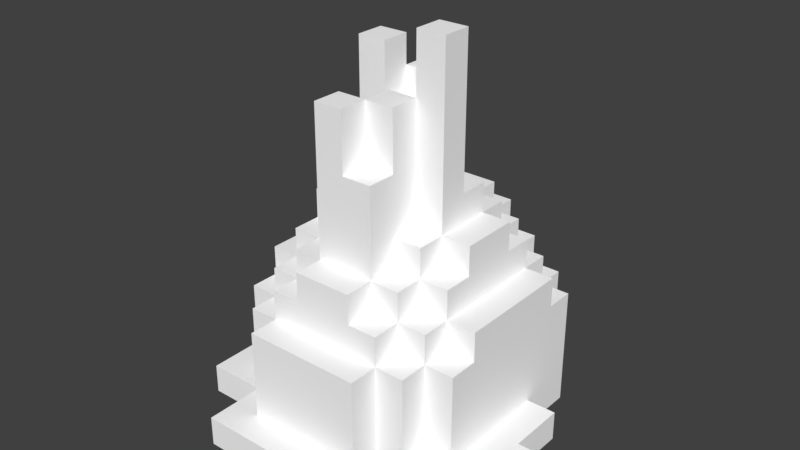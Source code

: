 # Source: Desert_Bush_2.blend  (saved by Blender 2.79.0; exported with 4.5.12 LTS)
import bpy
from mathutils import Matrix  # noqa: F401  (used for matrix-valued properties, if any)

bpy.ops.wm.read_factory_settings(use_empty=True)
scene = bpy.context.scene
scene.name = 'Scene'

# ---- collections
col_collection_1 = bpy.data.collections.new('Collection 1'); scene.collection.children.link(col_collection_1)

# ---- materials (node trees are filled in below, after node groups)
mat_palette_010 = bpy.data.materials.new('palette.010')
mat_palette_010.alpha_threshold = 0.0
mat_palette_010.use_transparent_shadow = False
mat_palette_010.diffuse_color = (1.0, 1.0, 1.0, 1.0)
mat_palette_010.specular_color = (0.0, 0.0, 0.0)
mat_palette_010.roughness = 0.5
mat_palette_010.specular_intensity = 1.0

# ---- material node trees

# ---- world
world_world = bpy.data.worlds.new('World'); scene.world = world_world
world_world.color = (0.05088, 0.05088, 0.05088)
world_world.use_sun_shadow = False
world_world.sun_shadow_jitter_overblur = 0.0
world_world.cycles.sampling_method = 'MANUAL'

# ---- meshes
me_moita = bpy.data.meshes.new('Moita')
me_moita.from_pydata([(-6.0, 1.0, -5.0), (-6.0, 0.0, -8.0), (-6.0, 0.0, -5.0), (-6.0, 1.0, -8.0), (-5.0, 1.0, -2.0), (-5.0, 0.0, -5.0), (-5.0, 0.0, -2.0), (-5.0, 1.0, -5.0), (-5.0, 1.0, -8.0), (-5.0, 0.0, -9.0), (-5.0, 0.0, -8.0), (-5.0, 1.0, -9.0), (-5.0, 4.0, -5.0), (-5.0, 1.0, -7.0), (-5.0, 4.0, -7.0), (-4.0, 4.0, -3.0), (-4.0, 1.0, -5.0), (-4.0, 1.0, -3.0), (-4.0, 4.0, -4.0), (-4.0, 4.0, -5.0), (-4.0, 4.0, -7.0), (-4.0, 1.0, -9.0), (-4.0, 1.0, -7.0), (-4.0, 4.0, -9.0), (-4.0, 5.0, -4.0), (-4.0, 5.0, -7.0), (-3.0, 1.0, 0.0), (-3.0, 0.0, -2.0), (-3.0, 0.0, 0.0), (-3.0, 1.0, -2.0), (-3.0, 1.0, -9.0), (-3.0, 0.0, -11.0), (-3.0, 0.0, -9.0), (-3.0, 1.0, -10.0), (-3.0, 1.0, -11.0), (-3.0, 4.0, -2.0), (-3.0, 1.0, -3.0), (-3.0, 4.0, -3.0), (-3.0, 4.0, -9.0), (-3.0, 4.0, -10.0), (-3.0, 5.0, -3.0), (-3.0, 4.0, -4.0), (-3.0, 5.0, -4.0), (-3.0, 5.0, -7.0), (-3.0, 4.0, -7.0), (-3.0, 5.0, -8.0), (-3.0, 5.0, -9.0), (-3.0, 6.0, -4.0), (-3.0, 6.0, -5.0), (-3.0, 6.0, -7.0), (-3.0, 6.0, -8.0), (-3.0, 7.0, -5.0), (-3.0, 7.0, -7.0), (-2.0, 4.0, -1.0), (-2.0, 1.0, -2.0), (-2.0, 1.0, -1.0), (-2.0, 4.0, -2.0), (-2.0, 5.0, -2.0), (-2.0, 4.0, -3.0), (-2.0, 5.0, -3.0), (-2.0, 5.0, -9.0), (-2.0, 4.0, -10.0), (-2.0, 4.0, -9.0), (-2.0, 5.0, -10.0), (-2.0, 6.0, -3.0), (-2.0, 5.0, -4.0), (-2.0, 6.0, -4.0), (-2.0, 6.0, -8.0), (-2.0, 5.0, -8.0), (-2.0, 6.0, -9.0), (-2.0, 7.0, -4.0), (-2.0, 6.0, -5.0), (-2.0, 7.0, -5.0), (-2.0, 7.0, -7.0), (-2.0, 6.0, -7.0), (-2.0, 9.0, -6.0), (-2.0, 7.0, -6.0), (-2.0, 9.0, -7.0), (-2.0, 9.0, -8.0), (-2.0, 12.0, -6.0), (-2.0, 12.0, -7.0), (-1.0, 6.0, -2.0), (-1.0, 5.0, -3.0), (-1.0, 5.0, -2.0), (-1.0, 6.0, -3.0), (-1.0, 6.0, -9.0), (-1.0, 5.0, -10.0), (-1.0, 5.0, -9.0), (-1.0, 6.0, -10.0), (-1.0, 7.0, -4.0), (-1.0, 6.0, -4.0), (-1.0, 7.0, -8.0), (-1.0, 6.0, -8.0), (-1.0, 7.0, -9.0), (-1.0, 10.0, -4.0), (-1.0, 7.0, -5.0), (-1.0, 10.0, -5.0), (-1.0, 11.0, -3.0), (-1.0, 11.0, -4.0), (-1.0, 11.0, -7.0), (-1.0, 9.0, -8.0), (-1.0, 9.0, -7.0), (-1.0, 11.0, -8.0), (0.0, 10.0, -5.0), (0.0, 7.0, -6.0), (0.0, 7.0, -5.0), (0.0, 10.0, -6.0), (0.0, 11.0, -4.0), (0.0, 10.0, -4.0), (0.0, 11.0, -5.0), (1.0, 11.0, -5.0), (1.0, 10.0, -6.0), (1.0, 10.0, -5.0), (1.0, 13.0, -5.0), (1.0, 13.0, -6.0), (-1.0, 0.0, -10.0), (-1.0, 0.0, -11.0), (-1.0, 1.0, -10.0), (-1.0, 1.0, -11.0), (-1.0, 10.0, -6.0), (-1.0, 10.0, -7.0), (-1.0, 11.0, -7.0), (-1.0, 12.0, -6.0), (-1.0, 12.0, -7.0), (0.0, 7.0, -7.0), (0.0, 7.0, -8.0), (0.0, 8.0, -7.0), (0.0, 9.0, -7.0), (0.0, 9.0, -6.0), (0.0, 10.0, -6.0), (0.0, 10.0, -7.0), (0.0, 9.0, -3.0), (0.0, 9.0, -4.0), (0.0, 11.0, -3.0), (0.0, 11.0, -4.0), (0.0, 11.0, -7.0), (0.0, 11.0, -8.0), (1.0, 5.0, -2.0), (1.0, 5.0, -3.0), (1.0, 6.0, -2.0), (1.0, 6.0, -3.0), (1.0, 5.0, -9.0), (1.0, 5.0, -10.0), (1.0, 6.0, -9.0), (1.0, 6.0, -10.0), (1.0, 6.0, -4.0), (1.0, 7.0, -4.0), (1.0, 6.0, -8.0), (1.0, 7.0, -8.0), (1.0, 7.0, -9.0), (1.0, 7.0, -5.0), (1.0, 9.0, -3.0), (1.0, 9.0, -4.0), (1.0, 9.0, -5.0), (1.0, 8.0, -6.0), (1.0, 8.0, -7.0), (1.0, 9.0, -6.0), (1.0, 9.0, -7.0), (1.0, 11.0, -4.0), (1.0, 11.0, -5.0), (2.0, 0.0, 0.0), (2.0, 0.0, -2.0), (2.0, 1.0, 0.0), (2.0, 1.0, -1.0), (2.0, 1.0, -2.0), (2.0, 4.0, -1.0), (2.0, 4.0, -2.0), (2.0, 4.0, -3.0), (2.0, 5.0, -2.0), (2.0, 5.0, -3.0), (2.0, 4.0, -9.0), (2.0, 4.0, -10.0), (2.0, 5.0, -9.0), (2.0, 5.0, -10.0), (2.0, 5.0, -4.0), (2.0, 6.0, -3.0), (2.0, 6.0, -4.0), (2.0, 5.0, -8.0), (2.0, 6.0, -8.0), (2.0, 6.0, -9.0), (2.0, 6.0, -5.0), (2.0, 7.0, -4.0), (2.0, 7.0, -5.0), (2.0, 6.0, -7.0), (2.0, 7.0, -7.0), (2.0, 7.0, -8.0), (2.0, 7.0, -6.0), (2.0, 8.0, -6.0), (2.0, 8.0, -7.0), (2.0, 13.0, -5.0), (2.0, 13.0, -6.0), (3.0, 0.0, -9.0), (3.0, 0.0, -10.0), (3.0, 1.0, -9.0), (3.0, 1.0, -10.0), (3.0, 1.0, -2.0), (3.0, 1.0, -3.0), (3.0, 4.0, -2.0), (3.0, 4.0, -3.0), (3.0, 4.0, -9.0), (3.0, 4.0, -10.0), (3.0, 4.0, -4.0), (3.0, 5.0, -3.0), (3.0, 5.0, -4.0), (3.0, 4.0, -8.0), (3.0, 5.0, -8.0), (3.0, 5.0, -9.0), (3.0, 6.0, -4.0), (3.0, 6.0, -5.0), (3.0, 6.0, -7.0), (3.0, 6.0, -8.0), (3.0, 7.0, -5.0), (3.0, 7.0, -7.0), (4.0, 0.0, -7.0), (4.0, 0.0, -9.0), (4.0, 1.0, -7.0), (4.0, 1.0, -9.0), (4.0, 1.0, -3.0), (4.0, 4.0, -3.0), (4.0, 4.0, -4.0), (4.0, 4.0, -8.0), (4.0, 4.0, -9.0), (4.0, 5.0, -4.0), (4.0, 5.0, -8.0), (5.0, 0.0, -2.0), (5.0, 0.0, -3.0), (5.0, 1.0, -2.0), (5.0, 1.0, -3.0), (5.0, 0.0, -5.0), (5.0, 0.0, -7.0), (5.0, 1.0, -5.0), (5.0, 1.0, -7.0), (6.0, 0.0, -3.0), (6.0, 0.0, -5.0), (6.0, 1.0, -3.0), (6.0, 1.0, -5.0), (2.0, 0.0, 0.0), (-3.0, 1.0, 0.0), (-3.0, 0.0, 0.0), (2.0, 1.0, 0.0), (2.0, 1.0, -1.0), (-2.0, 4.0, -1.0), (-2.0, 1.0, -1.0), (2.0, 4.0, -1.0), (-3.0, 0.0, -2.0), (-5.0, 1.0, -2.0), (-5.0, 0.0, -2.0), (-3.0, 1.0, -2.0), (-2.0, 1.0, -2.0), (-3.0, 4.0, -2.0), (-2.0, 4.0, -2.0), (-1.0, 5.0, -2.0), (-2.0, 5.0, -2.0), (1.0, 5.0, -2.0), (-1.0, 6.0, -2.0), (1.0, 6.0, -2.0), (2.0, 4.0, -2.0), (2.0, 5.0, -2.0), (3.0, 1.0, -2.0), (2.0, 1.0, -2.0), (2.0, 0.0, -2.0), (3.0, 4.0, -2.0), (5.0, 0.0, -2.0), (5.0, 1.0, -2.0), (-3.0, 1.0, -3.0), (-4.0, 4.0, -3.0), (-4.0, 1.0, -3.0), (-3.0, 4.0, -3.0), (-2.0, 4.0, -3.0), (-3.0, 5.0, -3.0), (-2.0, 5.0, -3.0), (-1.0, 5.0, -3.0), (-2.0, 6.0, -3.0), (-1.0, 6.0, -3.0), (0.0, 9.0, -3.0), (-1.0, 11.0, -3.0), (0.0, 11.0, -3.0), (1.0, 6.0, -3.0), (1.0, 9.0, -3.0), (2.0, 5.0, -3.0), (1.0, 5.0, -3.0), (2.0, 6.0, -3.0), (3.0, 4.0, -3.0), (2.0, 4.0, -3.0), (3.0, 5.0, -3.0), (4.0, 1.0, -3.0), (3.0, 1.0, -3.0), (4.0, 4.0, -3.0), (6.0, 0.0, -3.0), (5.0, 1.0, -3.0), (5.0, 0.0, -3.0), (6.0, 1.0, -3.0), (-3.0, 4.0, -4.0), (-4.0, 5.0, -4.0), (-4.0, 4.0, -4.0), (-3.0, 5.0, -4.0), (-2.0, 5.0, -4.0), (-3.0, 6.0, -4.0), (-2.0, 6.0, -4.0), (-1.0, 6.0, -4.0), (-2.0, 7.0, -4.0), (-1.0, 7.0, -4.0), (1.0, 9.0, -4.0), (0.0, 11.0, -4.0), (0.0, 9.0, -4.0), (1.0, 11.0, -4.0), (2.0, 6.0, -4.0), (1.0, 7.0, -4.0), (1.0, 6.0, -4.0), (2.0, 7.0, -4.0), (3.0, 5.0, -4.0), (2.0, 5.0, -4.0), (3.0, 6.0, -4.0), (4.0, 4.0, -4.0), (3.0, 4.0, -4.0), (4.0, 5.0, -4.0), (-5.0, 0.0, -5.0), (-6.0, 1.0, -5.0), (-6.0, 0.0, -5.0), (-5.0, 1.0, -5.0), (-4.0, 1.0, -5.0), (-5.0, 4.0, -5.0), (-4.0, 4.0, -5.0), (-2.0, 6.0, -5.0), (-3.0, 7.0, -5.0), (-3.0, 6.0, -5.0), (-2.0, 7.0, -5.0), (2.0, 7.0, -5.0), (1.0, 9.0, -5.0), (1.0, 7.0, -5.0), (1.0, 13.0, -5.0), (1.0, 11.0, -5.0), (2.0, 13.0, -5.0), (3.0, 6.0, -5.0), (2.0, 6.0, -5.0), (3.0, 7.0, -5.0), (-1.0, 9.0, -6.0), (-2.0, 9.0, -6.0), (-2.0, 7.0, -6.0), (-2.0, 12.0, -6.0), (-1.0, 10.0, -6.0), (-1.0, 12.0, -6.0), (0.0, 7.0, -6.0), (0.0, 10.0, -6.0), (0.0, 10.0, -7.0), (-1.0, 11.0, -7.0), (-1.0, 10.0, -7.0), (0.0, 11.0, -7.0), (-1.0, 10.0, -4.0), (-1.0, 11.0, -4.0), (0.0, 10.0, -4.0), (0.0, 11.0, -4.0), (-1.0, 7.0, -5.0), (-1.0, 10.0, -5.0), (0.0, 7.0, -5.0), (0.0, 10.0, -5.0), (0.0, 11.0, -5.0), (1.0, 10.0, -5.0), (1.0, 11.0, -5.0), (5.0, 0.0, -5.0), (5.0, 1.0, -5.0), (6.0, 0.0, -5.0), (6.0, 1.0, -5.0), (0.0, 9.0, -6.0), (0.0, 10.0, -6.0), (1.0, 9.0, -6.0), (1.0, 10.0, -6.0), (1.0, 8.0, -6.0), (2.0, 8.0, -6.0), (1.0, 13.0, -6.0), (2.0, 13.0, -6.0), (-5.0, 1.0, -7.0), (-5.0, 4.0, -7.0), (-4.0, 1.0, -7.0), (-4.0, 4.0, -7.0), (-4.0, 5.0, -7.0), (-3.0, 4.0, -7.0), (-3.0, 5.0, -7.0), (-3.0, 6.0, -7.0), (-3.0, 7.0, -7.0), (-2.0, 6.0, -7.0), (-2.0, 7.0, -7.0), (-2.0, 9.0, -7.0), (-2.0, 12.0, -7.0), (-1.0, 9.0, -7.0), (-1.0, 11.0, -7.0), (-1.0, 12.0, -7.0), (0.0, 7.0, -7.0), (0.0, 8.0, -7.0), (1.0, 7.0, -7.0), (0.0, 9.0, -7.0), (1.0, 8.0, -7.0), (1.0, 9.0, -7.0), (2.0, 7.0, -7.0), (2.0, 8.0, -7.0), (2.0, 6.0, -7.0), (3.0, 6.0, -7.0), (3.0, 7.0, -7.0), (4.0, 0.0, -7.0), (4.0, 1.0, -7.0), (5.0, 0.0, -7.0), (5.0, 1.0, -7.0), (-6.0, 0.0, -8.0), (-6.0, 1.0, -8.0), (-5.0, 0.0, -8.0), (-5.0, 1.0, -8.0), (-3.0, 5.0, -8.0), (-3.0, 6.0, -8.0), (-2.0, 5.0, -8.0), (-2.0, 6.0, -8.0), (-2.0, 9.0, -8.0), (-1.0, 6.0, -8.0), (-1.0, 7.0, -8.0), (-1.0, 9.0, -8.0), (-1.0, 11.0, -8.0), (0.0, 7.0, -8.0), (0.0, 11.0, -8.0), (1.0, 6.0, -8.0), (1.0, 7.0, -8.0), (2.0, 6.0, -8.0), (2.0, 7.0, -8.0), (2.0, 5.0, -8.0), (3.0, 5.0, -8.0), (3.0, 6.0, -8.0), (3.0, 4.0, -8.0), (4.0, 4.0, -8.0), (4.0, 5.0, -8.0), (-5.0, 0.0, -9.0), (-5.0, 1.0, -9.0), (-4.0, 1.0, -9.0), (-3.0, 0.0, -9.0), (-4.0, 4.0, -9.0), (-3.0, 1.0, -9.0), (-3.0, 4.0, -9.0), (-3.0, 5.0, -9.0), (-2.0, 4.0, -9.0), (-2.0, 5.0, -9.0), (-2.0, 6.0, -9.0), (-1.0, 5.0, -9.0), (-1.0, 6.0, -9.0), (-1.0, 7.0, -9.0), (1.0, 6.0, -9.0), (1.0, 7.0, -9.0), (1.0, 5.0, -9.0), (2.0, 5.0, -9.0), (2.0, 6.0, -9.0), (2.0, 4.0, -9.0), (3.0, 4.0, -9.0), (3.0, 5.0, -9.0), (3.0, 0.0, -9.0), (3.0, 1.0, -9.0), (4.0, 0.0, -9.0), (4.0, 1.0, -9.0), (4.0, 4.0, -9.0), (-3.0, 1.0, -10.0), (-3.0, 4.0, -10.0), (-2.0, 4.0, -10.0), (-1.0, 1.0, -10.0), (-2.0, 5.0, -10.0), (-1.0, 5.0, -10.0), (1.0, 5.0, -10.0), (-1.0, 6.0, -10.0), (1.0, 6.0, -10.0), (2.0, 4.0, -10.0), (2.0, 5.0, -10.0), (-1.0, 0.0, -10.0), (3.0, 0.0, -10.0), (3.0, 1.0, -10.0), (3.0, 4.0, -10.0), (-3.0, 0.0, -11.0), (-3.0, 1.0, -11.0), (-1.0, 0.0, -11.0), (-1.0, 1.0, -11.0), (-3.0, 0.0, -2.0), (2.0, 0.0, 0.0), (-3.0, 0.0, 0.0), (2.0, 0.0, -2.0), (5.0, 0.0, -3.0), (-5.0, 0.0, -2.0), (5.0, 0.0, -2.0), (-5.0, 0.0, -5.0), (6.0, 0.0, -3.0), (5.0, 0.0, -5.0), (6.0, 0.0, -5.0), (4.0, 0.0, -7.0), (-6.0, 0.0, -5.0), (5.0, 0.0, -7.0), (-6.0, 0.0, -8.0), (-5.0, 0.0, -8.0), (-5.0, 0.0, -9.0), (-3.0, 0.0, -9.0), (3.0, 0.0, -9.0), (4.0, 0.0, -9.0), (-1.0, 0.0, -10.0), (3.0, 0.0, -10.0), (-3.0, 0.0, -11.0), (-1.0, 0.0, -11.0), (-3.0, 1.0, 0.0), (2.0, 1.0, 0.0), (-2.0, 1.0, -1.0), (2.0, 1.0, -1.0), (-3.0, 1.0, -2.0), (-2.0, 1.0, -2.0), (-5.0, 1.0, -2.0), (-4.0, 1.0, -3.0), (-3.0, 1.0, -3.0), (3.0, 1.0, -2.0), (5.0, 1.0, -2.0), (3.0, 1.0, -3.0), (4.0, 1.0, -3.0), (5.0, 1.0, -3.0), (-5.0, 1.0, -5.0), (-4.0, 1.0, -5.0), (6.0, 1.0, -3.0), (5.0, 1.0, -5.0), (6.0, 1.0, -5.0), (-6.0, 1.0, -5.0), (-5.0, 1.0, -7.0), (4.0, 1.0, -7.0), (5.0, 1.0, -7.0), (-4.0, 1.0, -7.0), (-6.0, 1.0, -8.0), (-5.0, 1.0, -8.0), (-5.0, 1.0, -9.0), (-4.0, 1.0, -9.0), (-3.0, 1.0, -10.0), (-1.0, 1.0, -10.0), (-3.0, 1.0, -11.0), (-1.0, 1.0, -11.0), (-2.0, 4.0, -1.0), (2.0, 4.0, -1.0), (-2.0, 4.0, -2.0), (2.0, 4.0, -2.0), (-3.0, 4.0, -2.0), (-3.0, 4.0, -3.0), (-2.0, 4.0, -3.0), (3.0, 4.0, -2.0), (2.0, 4.0, -3.0), (3.0, 4.0, -3.0), (-4.0, 4.0, -3.0), (-4.0, 4.0, -4.0), (-3.0, 4.0, -4.0), (4.0, 4.0, -3.0), (3.0, 4.0, -4.0), (4.0, 4.0, -4.0), (-5.0, 4.0, -5.0), (-4.0, 4.0, -5.0), (-5.0, 4.0, -7.0), (-4.0, 4.0, -7.0), (-3.0, 4.0, -7.0), (-4.0, 4.0, -9.0), (-3.0, 4.0, -9.0), (3.0, 4.0, -8.0), (4.0, 4.0, -8.0), (3.0, 4.0, -9.0), (4.0, 4.0, -9.0), (-2.0, 4.0, -9.0), (-3.0, 4.0, -10.0), (-2.0, 4.0, -10.0), (2.0, 4.0, -9.0), (2.0, 4.0, -10.0), (3.0, 4.0, -10.0), (-2.0, 5.0, -2.0), (-1.0, 5.0, -2.0), (-2.0, 5.0, -3.0), (-1.0, 5.0, -3.0), (1.0, 5.0, -2.0), (2.0, 5.0, -2.0), (1.0, 5.0, -3.0), (2.0, 5.0, -3.0), (-3.0, 5.0, -3.0), (-3.0, 5.0, -4.0), (-2.0, 5.0, -4.0), (3.0, 5.0, -3.0), (2.0, 5.0, -4.0), (3.0, 5.0, -4.0), (-4.0, 5.0, -4.0), (-4.0, 5.0, -7.0), (-3.0, 5.0, -7.0), (4.0, 5.0, -4.0), (3.0, 5.0, -8.0), (4.0, 5.0, -8.0), (-3.0, 5.0, -8.0), (-2.0, 5.0, -8.0), (-3.0, 5.0, -9.0), (-2.0, 5.0, -9.0), (2.0, 5.0, -8.0), (2.0, 5.0, -9.0), (3.0, 5.0, -9.0), (-1.0, 5.0, -9.0), (-2.0, 5.0, -10.0), (-1.0, 5.0, -10.0), (1.0, 5.0, -9.0), (1.0, 5.0, -10.0), (2.0, 5.0, -10.0), (-1.0, 6.0, -2.0), (1.0, 6.0, -2.0), (-1.0, 6.0, -3.0), (1.0, 6.0, -3.0), (-2.0, 6.0, -3.0), (-2.0, 6.0, -4.0), (-1.0, 6.0, -4.0), (2.0, 6.0, -3.0), (1.0, 6.0, -4.0), (2.0, 6.0, -4.0), (-3.0, 6.0, -4.0), (-3.0, 6.0, -5.0), (-2.0, 6.0, -5.0), (3.0, 6.0, -4.0), (2.0, 6.0, -5.0), (3.0, 6.0, -5.0), (-3.0, 6.0, -7.0), (-2.0, 6.0, -7.0), (-3.0, 6.0, -8.0), (-2.0, 6.0, -8.0), (2.0, 6.0, -7.0), (3.0, 6.0, -7.0), (2.0, 6.0, -8.0), (3.0, 6.0, -8.0), (-1.0, 6.0, -8.0), (-2.0, 6.0, -9.0), (-1.0, 6.0, -9.0), (1.0, 6.0, -8.0), (1.0, 6.0, -9.0), (2.0, 6.0, -9.0), (-1.0, 6.0, -10.0), (1.0, 6.0, -10.0), (-2.0, 7.0, -4.0), (-1.0, 7.0, -4.0), (-2.0, 7.0, -5.0), (-1.0, 7.0, -5.0), (1.0, 7.0, -4.0), (2.0, 7.0, -4.0), (1.0, 7.0, -5.0), (2.0, 7.0, -5.0), (0.0, 7.0, -5.0), (-2.0, 7.0, -6.0), (-3.0, 7.0, -5.0), (0.0, 7.0, -6.0), (3.0, 7.0, -5.0), (2.0, 7.0, -6.0), (-3.0, 7.0, -7.0), (-2.0, 7.0, -7.0), (2.0, 7.0, -7.0), (3.0, 7.0, -7.0), (0.0, 7.0, -7.0), (1.0, 7.0, -7.0), (0.0, 7.0, -8.0), (1.0, 7.0, -8.0), (2.0, 7.0, -8.0), (-1.0, 7.0, -8.0), (-1.0, 7.0, -9.0), (1.0, 7.0, -9.0), (1.0, 8.0, -6.0), (2.0, 8.0, -6.0), (1.0, 8.0, -7.0), (2.0, 8.0, -7.0), (0.0, 9.0, -3.0), (1.0, 9.0, -3.0), (0.0, 9.0, -4.0), (1.0, 9.0, -4.0), (0.0, 9.0, -6.0), (1.0, 9.0, -6.0), (0.0, 9.0, -7.0), (1.0, 9.0, -7.0), (-2.0, 9.0, -7.0), (-1.0, 9.0, -7.0), (-2.0, 9.0, -8.0), (-1.0, 9.0, -8.0), (-1.0, 10.0, -4.0), (0.0, 10.0, -4.0), (-1.0, 10.0, -5.0), (0.0, 10.0, -5.0), (1.0, 10.0, -5.0), (0.0, 10.0, -6.0), (1.0, 10.0, -6.0), (-1.0, 10.0, -6.0), (-1.0, 10.0, -7.0), (0.0, 10.0, -7.0), (-1.0, 11.0, -3.0), (0.0, 11.0, -3.0), (-1.0, 11.0, -4.0), (0.0, 11.0, -4.0), (1.0, 11.0, -4.0), (0.0, 11.0, -5.0), (1.0, 11.0, -5.0), (-1.0, 11.0, -7.0), (0.0, 11.0, -7.0), (-1.0, 11.0, -8.0), (0.0, 11.0, -8.0), (-2.0, 12.0, -6.0), (-1.0, 12.0, -6.0), (-2.0, 12.0, -7.0), (-1.0, 12.0, -7.0), (1.0, 13.0, -5.0), (2.0, 13.0, -5.0), (1.0, 13.0, -6.0), (2.0, 13.0, -6.0)], [], [(0, 1, 2), (3, 1, 0), (4, 5, 6), (7, 5, 4), (8, 9, 10), (11, 9, 8), (12, 13, 7), (14, 13, 12), (15, 16, 17), (18, 16, 15), (19, 16, 18), (20, 21, 22), (23, 21, 20), (24, 19, 18), (24, 20, 19), (25, 20, 24), (26, 27, 28), (29, 27, 26), (30, 31, 32), (33, 31, 30), (34, 31, 33), (35, 36, 29), (37, 36, 35), (38, 33, 30), (39, 33, 38), (40, 41, 37), (42, 41, 40), (43, 38, 44), (45, 38, 43), (46, 38, 45), (47, 43, 42), (47, 45, 43), (48, 45, 47), (49, 45, 48), (50, 45, 49), (51, 49, 48), (52, 49, 51), (53, 54, 55), (56, 54, 53), (57, 58, 56), (59, 58, 57), (60, 61, 62), (63, 61, 60), (64, 65, 59), (66, 65, 64), (67, 60, 68), (69, 60, 67), (70, 71, 66), (72, 71, 70), (73, 67, 74), (75, 73, 76), (77, 67, 73), (77, 73, 75), (78, 67, 77), (79, 77, 75), (80, 77, 79), (81, 82, 83), (84, 82, 81), (85, 86, 87), (88, 86, 85), (89, 90, 84), (91, 85, 92), (93, 85, 91), (94, 95, 89), (94, 89, 84), (96, 95, 94), (97, 94, 84), (98, 94, 97), (99, 100, 101), (102, 100, 99), (103, 104, 105), (106, 104, 103), (107, 103, 108), (109, 103, 107), (110, 111, 112), (113, 111, 110), (114, 111, 113), (115, 116, 117), (117, 116, 118), (119, 120, 121), (119, 121, 122), (122, 121, 123), (124, 125, 126), (126, 125, 127), (128, 127, 129), (127, 125, 130), (129, 127, 130), (131, 132, 133), (133, 132, 134), (130, 125, 135), (135, 125, 136), (137, 138, 139), (139, 138, 140), (141, 142, 143), (143, 142, 144), (140, 145, 146), (147, 143, 148), (148, 143, 149), (146, 150, 151), (140, 146, 151), (151, 150, 152), (152, 150, 153), (154, 155, 156), (156, 155, 157), (152, 153, 158), (158, 153, 159), (160, 161, 162), (162, 161, 163), (163, 161, 164), (163, 164, 165), (165, 164, 166), (166, 167, 168), (168, 167, 169), (170, 171, 172), (172, 171, 173), (169, 174, 175), (175, 174, 176), (177, 172, 178), (178, 172, 179), (176, 180, 181), (181, 180, 182), (183, 178, 184), (184, 178, 185), (182, 186, 187), (186, 184, 187), (187, 184, 188), (182, 187, 189), (189, 187, 190), (191, 192, 193), (193, 192, 194), (195, 196, 197), (197, 196, 198), (193, 194, 199), (199, 194, 200), (198, 201, 202), (202, 201, 203), (204, 199, 205), (205, 199, 206), (203, 205, 207), (207, 205, 208), (208, 205, 209), (209, 205, 210), (208, 209, 211), (211, 209, 212), (213, 214, 215), (215, 214, 216), (217, 215, 218), (215, 216, 218), (218, 216, 219), (219, 216, 220), (220, 216, 221), (219, 220, 222), (222, 220, 223), (224, 225, 226), (226, 225, 227), (228, 229, 230), (230, 229, 231), (232, 233, 234), (234, 233, 235), (236, 237, 238), (239, 237, 236), (240, 241, 242), (243, 241, 240), (244, 245, 246), (247, 245, 244), (248, 249, 247), (250, 249, 248), (251, 252, 250), (253, 251, 250), (253, 254, 251), (255, 254, 253), (256, 253, 250), (257, 253, 256), (258, 259, 260), (258, 256, 259), (261, 256, 258), (262, 258, 260), (263, 258, 262), (264, 265, 266), (267, 265, 264), (268, 269, 267), (270, 269, 268), (271, 272, 270), (273, 272, 271), (274, 275, 273), (276, 275, 274), (277, 274, 273), (278, 274, 277), (279, 277, 280), (281, 277, 279), (282, 279, 283), (284, 279, 282), (285, 282, 286), (287, 282, 285), (288, 289, 290), (291, 289, 288), (292, 293, 294), (295, 293, 292), (296, 297, 295), (298, 297, 296), (299, 300, 298), (301, 300, 299), (302, 303, 304), (305, 303, 302), (306, 307, 308), (309, 307, 306), (310, 306, 311), (312, 306, 310), (313, 310, 314), (315, 310, 313), (316, 317, 318), (319, 317, 316), (320, 321, 319), (322, 321, 320), (323, 324, 325), (326, 324, 323), (327, 328, 329), (327, 330, 331), (327, 331, 328), (332, 330, 327), (333, 327, 334), (335, 327, 333), (336, 337, 338), (336, 339, 337), (340, 339, 336), (341, 339, 340), (342, 336, 338), (342, 340, 336), (343, 340, 342), (344, 345, 346), (347, 345, 344), (348, 349, 350), (350, 349, 351), (352, 353, 354), (354, 353, 355), (355, 356, 357), (357, 356, 358), (359, 360, 361), (361, 360, 362), (363, 364, 365), (365, 364, 366), (367, 365, 368), (366, 369, 368), (365, 366, 368), (368, 369, 370), (371, 372, 373), (373, 372, 374), (374, 375, 376), (376, 375, 377), (378, 379, 380), (380, 379, 381), (382, 383, 384), (384, 383, 385), (385, 383, 386), (387, 388, 389), (388, 390, 391), (389, 388, 391), (391, 390, 392), (389, 391, 393), (393, 391, 394), (395, 393, 396), (396, 393, 397), (398, 399, 400), (400, 399, 401), (402, 403, 404), (404, 403, 405), (406, 407, 408), (408, 407, 409), (409, 410, 411), (411, 410, 412), (412, 410, 413), (413, 414, 415), (412, 413, 415), (415, 414, 416), (417, 418, 419), (419, 418, 420), (421, 419, 422), (422, 419, 423), (424, 422, 425), (425, 422, 426), (427, 428, 429), (427, 429, 430), (429, 431, 432), (430, 429, 432), (432, 431, 433), (433, 434, 435), (435, 434, 436), (436, 437, 438), (438, 437, 439), (439, 440, 441), (441, 440, 442), (443, 441, 444), (444, 441, 445), (446, 444, 447), (447, 444, 448), (449, 450, 451), (450, 447, 452), (451, 450, 452), (452, 447, 453), (454, 455, 456), (454, 456, 457), (456, 458, 457), (457, 458, 459), (457, 459, 460), (459, 461, 460), (460, 461, 462), (457, 460, 463), (463, 460, 464), (465, 457, 466), (457, 463, 467), (466, 457, 467), (467, 463, 468), (469, 470, 471), (471, 470, 472), (473, 474, 475), (476, 474, 473), (477, 473, 478), (477, 479, 476), (477, 476, 473), (480, 477, 478), (480, 481, 477), (482, 481, 480), (483, 481, 482), (484, 480, 485), (484, 482, 480), (486, 482, 484), (487, 484, 485), (488, 484, 487), (489, 484, 488), (490, 484, 489), (491, 484, 490), (492, 484, 491), (493, 491, 490), (494, 491, 493), (495, 493, 490), (496, 493, 495), (497, 498, 499), (499, 498, 500), (497, 499, 501), (501, 499, 502), (503, 501, 504), (504, 501, 505), (506, 507, 508), (508, 507, 509), (509, 507, 510), (503, 504, 511), (511, 504, 512), (510, 513, 514), (509, 510, 514), (514, 513, 515), (516, 511, 517), (509, 514, 518), (518, 514, 519), (517, 520, 521), (516, 517, 521), (521, 520, 522), (522, 520, 523), (523, 520, 524), (525, 526, 527), (527, 526, 528), (529, 530, 531), (531, 530, 532), (533, 531, 534), (534, 531, 535), (532, 536, 537), (537, 536, 538), (539, 534, 540), (540, 534, 541), (538, 542, 543), (543, 542, 544), (545, 546, 547), (547, 546, 548), (548, 549, 550), (550, 549, 551), (552, 553, 554), (554, 553, 555), (551, 556, 557), (557, 556, 558), (559, 554, 560), (560, 554, 561), (562, 563, 564), (564, 563, 565), (566, 567, 568), (568, 567, 569), (570, 564, 571), (571, 564, 572), (569, 573, 574), (574, 573, 575), (576, 571, 577), (577, 571, 578), (575, 579, 580), (580, 579, 581), (582, 583, 584), (584, 583, 585), (586, 580, 587), (587, 580, 588), (585, 589, 590), (590, 589, 591), (592, 587, 593), (593, 587, 594), (595, 596, 597), (597, 596, 598), (599, 597, 600), (600, 597, 601), (598, 602, 603), (603, 602, 604), (605, 600, 606), (606, 600, 607), (604, 608, 609), (609, 608, 610), (611, 612, 613), (613, 612, 614), (615, 616, 617), (617, 616, 618), (614, 619, 620), (620, 619, 621), (622, 617, 623), (623, 617, 624), (621, 623, 625), (625, 623, 626), (627, 628, 629), (629, 628, 630), (631, 632, 633), (633, 632, 634), (630, 635, 636), (637, 629, 636), (629, 630, 636), (636, 635, 638), (634, 639, 640), (637, 636, 641), (641, 636, 642), (640, 639, 643), (643, 639, 644), (645, 646, 647), (646, 643, 648), (647, 646, 648), (648, 643, 649), (650, 647, 651), (647, 648, 651), (651, 648, 652), (653, 654, 655), (655, 654, 656), (657, 658, 659), (659, 658, 660), (661, 662, 663), (663, 662, 664), (665, 666, 667), (667, 666, 668), (669, 670, 671), (671, 670, 672), (672, 673, 674), (674, 673, 675), (676, 674, 677), (677, 674, 678), (679, 680, 681), (681, 680, 682), (682, 683, 684), (684, 683, 685), (686, 687, 688), (688, 687, 689), (690, 691, 692), (692, 691, 693), (694, 695, 696), (696, 695, 697)])
me_moita.polygons.foreach_set('use_smooth', [True] * 464)
_uv = me_moita.uv_layers.new(name='UVMap')
_uv.uv.foreach_set('vector', [0.4551, 0.5, 0.4551, 0.5, 0.4551, 0.5, 0.4551, 0.5, 0.4551, 0.5, 0.4551, 0.5, 0.4551, 0.5, 0.4551, 0.5, 0.4551, 0.5, 0.4551, 0.5, 0.4551, 0.5, 0.4551, 0.5, 0.4551, 0.5, 0.4551, 0.5, 0.4551, 0.5, 0.4551, 0.5, 0.4551, 0.5, 0.4551, 0.5, 0.1504, 0.5, 0.1504, 0.5, 0.1504, 0.5, 0.1504, 0.5, 0.1504, 0.5, 0.1504, 0.5, 0.1465, 0.5, 0.1465, 0.5, 0.1465, 0.5, 0.1465, 0.5, 0.1465, 0.5, 0.1465, 0.5, 0.1465, 0.5, 0.1465, 0.5, 0.1465, 0.5, 0.1465, 0.5, 0.1465, 0.5, 0.1465, 0.5, 0.1465, 0.5, 0.1465, 0.5, 0.1465, 0.5, 0.1465, 0.5, 0.1465, 0.5, 0.1465, 0.5, 0.1465, 0.5, 0.1465, 0.5, 0.1465, 0.5, 0.1465, 0.5, 0.1465, 0.5, 0.1465, 0.5, 0.4551, 0.5, 0.4551, 0.5, 0.4551, 0.5, 0.4551, 0.5, 0.4551, 0.5, 0.4551, 0.5, 0.4551, 0.5, 0.4551, 0.5, 0.4551, 0.5, 0.4551, 0.5, 0.4551, 0.5, 0.4551, 0.5, 0.4551, 0.5, 0.4551, 0.5, 0.4551, 0.5, 0.1504, 0.5, 0.1504, 0.5, 0.1504, 0.5, 0.1504, 0.5, 0.1504, 0.5, 0.1504, 0.5, 0.1504, 0.5, 0.1504, 0.5, 0.1504, 0.5, 0.1504, 0.5, 0.1504, 0.5, 0.1504, 0.5, 0.1504, 0.5, 0.1504, 0.5, 0.1504, 0.5, 0.1504, 0.5, 0.1504, 0.5, 0.1504, 0.5, 0.1504, 0.5, 0.1504, 0.5, 0.1504, 0.5, 0.1504, 0.5, 0.1504, 0.5, 0.1504, 0.5, 0.1504, 0.5, 0.1504, 0.5, 0.1504, 0.5, 0.1504, 0.5, 0.1504, 0.5, 0.1504, 0.5, 0.1504, 0.5, 0.1504, 0.5, 0.1504, 0.5, 0.1504, 0.5, 0.1504, 0.5, 0.1504, 0.5, 0.1504, 0.5, 0.1504, 0.5, 0.1504, 0.5, 0.1504, 0.5, 0.1504, 0.5, 0.1504, 0.5, 0.1504, 0.5, 0.1504, 0.5, 0.1504, 0.5, 0.1504, 0.5, 0.1504, 0.5, 0.1504, 0.5, 0.1504, 0.5, 0.1504, 0.5, 0.1504, 0.5, 0.1504, 0.5, 0.1504, 0.5, 0.1504, 0.5, 0.1504, 0.5, 0.1504, 0.5, 0.1504, 0.5, 0.1504, 0.5, 0.1504, 0.5, 0.1504, 0.5, 0.1504, 0.5, 0.1504, 0.5, 0.1504, 0.5, 0.1504, 0.5, 0.1504, 0.5, 0.1504, 0.5, 0.1465, 0.5, 0.1465, 0.5, 0.1465, 0.5, 0.1465, 0.5, 0.1465, 0.5, 0.1465, 0.5, 0.1465, 0.5, 0.1465, 0.5, 0.1465, 0.5, 0.1465, 0.5, 0.1465, 0.5, 0.1465, 0.5, 0.1426, 0.5, 0.1426, 0.5, 0.1426, 0.5, 0.1426, 0.5, 0.1426, 0.5, 0.1426, 0.5, 0.1465, 0.5, 0.1465, 0.5, 0.1465, 0.5, 0.1465, 0.5, 0.1465, 0.5, 0.1465, 0.5, 0.1465, 0.5, 0.1465, 0.5, 0.1465, 0.5, 0.1465, 0.5, 0.1465, 0.5, 0.1465, 0.5, 0.1465, 0.5, 0.1465, 0.5, 0.1465, 0.5, 0.1426, 0.5, 0.1426, 0.5, 0.1426, 0.5, 0.1426, 0.5, 0.1426, 0.5, 0.1426, 0.5, 0.1504, 0.5, 0.1504, 0.5, 0.1504, 0.5, 0.1504, 0.5, 0.1504, 0.5, 0.1504, 0.5, 0.1504, 0.5, 0.1504, 0.5, 0.1504, 0.5, 0.1504, 0.5, 0.1504, 0.5, 0.1504, 0.5, 0.1465, 0.5, 0.1465, 0.5, 0.1465, 0.5, 0.1426, 0.5, 0.1426, 0.5, 0.1426, 0.5, 0.1426, 0.5, 0.1426, 0.5, 0.1426, 0.5, 0.1465, 0.5, 0.1465, 0.5, 0.1465, 0.5, 0.1465, 0.5, 0.1465, 0.5, 0.1465, 0.5, 0.1465, 0.5, 0.1465, 0.5, 0.1465, 0.5, 0.1465, 0.5, 0.1465, 0.5, 0.1465, 0.5, 0.1465, 0.5, 0.1465, 0.5, 0.1465, 0.5, 0.1465, 0.5, 0.1465, 0.5, 0.1465, 0.5, 0.1465, 0.5, 0.1465, 0.5, 0.1465, 0.5, 0.1504, 0.5, 0.1504, 0.5, 0.1504, 0.5, 0.1504, 0.5, 0.1504, 0.5, 0.1504, 0.5, 0.1426, 0.5, 0.1426, 0.5, 0.1426, 0.5, 0.1426, 0.5, 0.1426, 0.5, 0.1426, 0.5, 0.1426, 0.5, 0.1426, 0.5, 0.1426, 0.5, 0.1426, 0.5, 0.1426, 0.5, 0.1426, 0.5, 0.1426, 0.5, 0.1426, 0.5, 0.1426, 0.5, 0.4551, 0.5, 0.4551, 0.5, 0.4551, 0.5, 0.4551, 0.5, 0.4551, 0.5, 0.4551, 0.5, 0.1426, 0.5, 0.1426, 0.5, 0.1426, 0.5, 0.1426, 0.5, 0.1426, 0.5, 0.1426, 0.5, 0.1426, 0.5, 0.1426, 0.5, 0.1426, 0.5, 0.1465, 0.5, 0.1465, 0.5, 0.1465, 0.5, 0.1465, 0.5, 0.1465, 0.5, 0.1465, 0.5, 0.1465, 0.5, 0.1465, 0.5, 0.1465, 0.5, 0.1465, 0.5, 0.1465, 0.5, 0.1465, 0.5, 0.1465, 0.5, 0.1465, 0.5, 0.1465, 0.5, 0.1465, 0.5, 0.1465, 0.5, 0.1465, 0.5, 0.1465, 0.5, 0.1465, 0.5, 0.1465, 0.5, 0.1465, 0.5, 0.1465, 0.5, 0.1465, 0.5, 0.1465, 0.5, 0.1465, 0.5, 0.1465, 0.5, 0.1504, 0.5, 0.1504, 0.5, 0.1504, 0.5, 0.1504, 0.5, 0.1504, 0.5, 0.1504, 0.5, 0.1504, 0.5, 0.1504, 0.5, 0.1504, 0.5, 0.1504, 0.5, 0.1504, 0.5, 0.1504, 0.5, 0.1465, 0.5, 0.1465, 0.5, 0.1465, 0.5, 0.1426, 0.5, 0.1426, 0.5, 0.1426, 0.5, 0.1426, 0.5, 0.1426, 0.5, 0.1426, 0.5, 0.1465, 0.5, 0.1465, 0.5, 0.1465, 0.5, 0.1465, 0.5, 0.1465, 0.5, 0.1465, 0.5, 0.1465, 0.5, 0.1465, 0.5, 0.1465, 0.5, 0.1465, 0.5, 0.1465, 0.5, 0.1465, 0.5, 0.1504, 0.5, 0.1504, 0.5, 0.1504, 0.5, 0.1504, 0.5, 0.1504, 0.5, 0.1504, 0.5, 0.1426, 0.5, 0.1426, 0.5, 0.1426, 0.5, 0.1426, 0.5, 0.1426, 0.5, 0.1426, 0.5, 0.4551, 0.5, 0.4551, 0.5, 0.4551, 0.5, 0.4551, 0.5, 0.4551, 0.5, 0.4551, 0.5, 0.4551, 0.5, 0.4551, 0.5, 0.4551, 0.5, 0.1504, 0.5, 0.1504, 0.5, 0.1504, 0.5, 0.1504, 0.5, 0.1504, 0.5, 0.1504, 0.5, 0.1504, 0.5, 0.1504, 0.5, 0.1504, 0.5, 0.1504, 0.5, 0.1504, 0.5, 0.1504, 0.5, 0.1504, 0.5, 0.1504, 0.5, 0.1504, 0.5, 0.1504, 0.5, 0.1504, 0.5, 0.1504, 0.5, 0.1504, 0.5, 0.1504, 0.5, 0.1504, 0.5, 0.1504, 0.5, 0.1504, 0.5, 0.1504, 0.5, 0.1504, 0.5, 0.1504, 0.5, 0.1504, 0.5, 0.1504, 0.5, 0.1504, 0.5, 0.1504, 0.5, 0.1426, 0.5, 0.1426, 0.5, 0.1426, 0.5, 0.1426, 0.5, 0.1426, 0.5, 0.1426, 0.5, 0.1504, 0.5, 0.1504, 0.5, 0.1504, 0.5, 0.1504, 0.5, 0.1504, 0.5, 0.1504, 0.5, 0.1426, 0.5, 0.1426, 0.5, 0.1426, 0.5, 0.1465, 0.5, 0.1465, 0.5, 0.1465, 0.5, 0.1465, 0.5, 0.1465, 0.5, 0.1465, 0.5, 0.1426, 0.5, 0.1426, 0.5, 0.1426, 0.5, 0.1426, 0.5, 0.1426, 0.5, 0.1426, 0.5, 0.4551, 0.5, 0.4551, 0.5, 0.4551, 0.5, 0.4551, 0.5, 0.4551, 0.5, 0.4551, 0.5, 0.1465, 0.5, 0.1465, 0.5, 0.1465, 0.5, 0.1465, 0.5, 0.1465, 0.5, 0.1465, 0.5, 0.1504, 0.5, 0.1504, 0.5, 0.1504, 0.5, 0.1504, 0.5, 0.1504, 0.5, 0.1504, 0.5, 0.1465, 0.5, 0.1465, 0.5, 0.1465, 0.5, 0.1465, 0.5, 0.1465, 0.5, 0.1465, 0.5, 0.1465, 0.5, 0.1465, 0.5, 0.1465, 0.5, 0.1465, 0.5, 0.1465, 0.5, 0.1465, 0.5, 0.1465, 0.5, 0.1465, 0.5, 0.1465, 0.5, 0.1465, 0.5, 0.1465, 0.5, 0.1465, 0.5, 0.1465, 0.5, 0.1465, 0.5, 0.1465, 0.5, 0.1465, 0.5, 0.1465, 0.5, 0.1465, 0.5, 0.1465, 0.5, 0.1465, 0.5, 0.1465, 0.5, 0.1465, 0.5, 0.1465, 0.5, 0.1465, 0.5, 0.4551, 0.5, 0.4551, 0.5, 0.4551, 0.5, 0.4551, 0.5, 0.4551, 0.5, 0.4551, 0.5, 0.1504, 0.5, 0.1504, 0.5, 0.1504, 0.5, 0.1504, 0.5, 0.1504, 0.5, 0.1504, 0.5, 0.1504, 0.5, 0.1504, 0.5, 0.1504, 0.5, 0.1504, 0.5, 0.1504, 0.5, 0.1504, 0.5, 0.1504, 0.5, 0.1504, 0.5, 0.1504, 0.5, 0.1504, 0.5, 0.1504, 0.5, 0.1504, 0.5, 0.1504, 0.5, 0.1504, 0.5, 0.1504, 0.5, 0.4551, 0.5, 0.4551, 0.5, 0.4551, 0.5, 0.4551, 0.5, 0.4551, 0.5, 0.4551, 0.5, 0.4551, 0.5, 0.4551, 0.5, 0.4551, 0.5, 0.4551, 0.5, 0.4551, 0.5, 0.4551, 0.5, 0.4551, 0.5, 0.4551, 0.5, 0.4551, 0.5, 0.4551, 0.5, 0.4551, 0.5, 0.4551, 0.5, 0.4551, 0.5, 0.4551, 0.5, 0.4551, 0.5, 0.4551, 0.5, 0.4551, 0.5, 0.4551, 0.5, 0.1504, 0.5, 0.1504, 0.5, 0.1504, 0.5, 0.1504, 0.5, 0.1504, 0.5, 0.1504, 0.5, 0.4551, 0.5, 0.4551, 0.5, 0.4551, 0.5, 0.4551, 0.5, 0.4551, 0.5, 0.4551, 0.5, 0.1504, 0.5, 0.1504, 0.5, 0.1504, 0.5, 0.1504, 0.5, 0.1504, 0.5, 0.1504, 0.5, 0.1504, 0.5, 0.1504, 0.5, 0.1504, 0.5, 0.1504, 0.5, 0.1504, 0.5, 0.1504, 0.5, 0.1504, 0.5, 0.1504, 0.5, 0.1504, 0.5, 0.1504, 0.5, 0.1504, 0.5, 0.1504, 0.5, 0.1504, 0.5, 0.1504, 0.5, 0.1504, 0.5, 0.1504, 0.5, 0.1504, 0.5, 0.1504, 0.5, 0.4551, 0.5, 0.4551, 0.5, 0.4551, 0.5, 0.1465, 0.5, 0.1465, 0.5, 0.1465, 0.5, 0.1465, 0.5, 0.1465, 0.5, 0.1465, 0.5, 0.4551, 0.5, 0.4551, 0.5, 0.4551, 0.5, 0.4551, 0.5, 0.4551, 0.5, 0.4551, 0.5, 0.1465, 0.5, 0.1465, 0.5, 0.1465, 0.5, 0.1465, 0.5, 0.1465, 0.5, 0.1465, 0.5, 0.1504, 0.5, 0.1504, 0.5, 0.1504, 0.5, 0.1504, 0.5, 0.1504, 0.5, 0.1504, 0.5, 0.1465, 0.5, 0.1465, 0.5, 0.1465, 0.5, 0.1465, 0.5, 0.1465, 0.5, 0.1465, 0.5, 0.1465, 0.5, 0.1465, 0.5, 0.1465, 0.5, 0.1465, 0.5, 0.1465, 0.5, 0.1465, 0.5, 0.1465, 0.5, 0.1465, 0.5, 0.1465, 0.5, 0.1465, 0.5, 0.1465, 0.5, 0.1465, 0.5, 0.1504, 0.5, 0.1504, 0.5, 0.1504, 0.5, 0.1504, 0.5, 0.1504, 0.5, 0.1504, 0.5, 0.1465, 0.5, 0.1465, 0.5, 0.1465, 0.5, 0.1465, 0.5, 0.1465, 0.5, 0.1465, 0.5, 0.1504, 0.5, 0.1504, 0.5, 0.1504, 0.5, 0.1504, 0.5, 0.1504, 0.5, 0.1504, 0.5, 0.4551, 0.5, 0.4551, 0.5, 0.4551, 0.5, 0.4551, 0.5, 0.4551, 0.5, 0.4551, 0.5, 0.1465, 0.5, 0.1465, 0.5, 0.1465, 0.5, 0.1465, 0.5, 0.1465, 0.5, 0.1465, 0.5, 0.1504, 0.5, 0.1504, 0.5, 0.1504, 0.5, 0.1504, 0.5, 0.1504, 0.5, 0.1504, 0.5, 0.1426, 0.5, 0.1426, 0.5, 0.1426, 0.5, 0.1426, 0.5, 0.1426, 0.5, 0.1426, 0.5, 0.1426, 0.5, 0.1426, 0.5, 0.1426, 0.5, 0.1426, 0.5, 0.1426, 0.5, 0.1426, 0.5, 0.1426, 0.5, 0.1426, 0.5, 0.1426, 0.5, 0.1426, 0.5, 0.1426, 0.5, 0.1426, 0.5, 0.1465, 0.5, 0.1465, 0.5, 0.1465, 0.5, 0.1465, 0.5, 0.1465, 0.5, 0.1465, 0.5, 0.1504, 0.5, 0.1504, 0.5, 0.1504, 0.5, 0.1504, 0.5, 0.1504, 0.5, 0.1504, 0.5, 0.4551, 0.5, 0.4551, 0.5, 0.4551, 0.5, 0.4551, 0.5, 0.4551, 0.5, 0.4551, 0.5, 0.1504, 0.5, 0.1504, 0.5, 0.1504, 0.5, 0.1504, 0.5, 0.1504, 0.5, 0.1504, 0.5, 0.1504, 0.5, 0.1504, 0.5, 0.1504, 0.5, 0.1504, 0.5, 0.1504, 0.5, 0.1504, 0.5, 0.1426, 0.5, 0.1426, 0.5, 0.1426, 0.5, 0.1426, 0.5, 0.1426, 0.5, 0.1426, 0.5, 0.1426, 0.5, 0.1426, 0.5, 0.1426, 0.5, 0.1426, 0.5, 0.1426, 0.5, 0.1426, 0.5, 0.1465, 0.5, 0.1465, 0.5, 0.1465, 0.5, 0.1465, 0.5, 0.1465, 0.5, 0.1465, 0.5, 0.1465, 0.5, 0.1465, 0.5, 0.1465, 0.5, 0.1426, 0.5, 0.1426, 0.5, 0.1426, 0.5, 0.1426, 0.5, 0.1426, 0.5, 0.1426, 0.5, 0.1426, 0.5, 0.1426, 0.5, 0.1426, 0.5, 0.1465, 0.5, 0.1465, 0.5, 0.1465, 0.5, 0.1465, 0.5, 0.1465, 0.5, 0.1465, 0.5, 0.1465, 0.5, 0.1465, 0.5, 0.1465, 0.5, 0.1465, 0.5, 0.1465, 0.5, 0.1465, 0.5, 0.1465, 0.5, 0.1465, 0.5, 0.1465, 0.5, 0.1465, 0.5, 0.1465, 0.5, 0.1465, 0.5, 0.1465, 0.5, 0.1465, 0.5, 0.1465, 0.5, 0.1465, 0.5, 0.1465, 0.5, 0.1465, 0.5, 0.1465, 0.5, 0.1465, 0.5, 0.1465, 0.5, 0.1426, 0.5, 0.1426, 0.5, 0.1426, 0.5, 0.1426, 0.5, 0.1426, 0.5, 0.1426, 0.5, 0.4551, 0.5, 0.4551, 0.5, 0.4551, 0.5, 0.4551, 0.5, 0.4551, 0.5, 0.4551, 0.5, 0.1504, 0.5, 0.1504, 0.5, 0.1504, 0.5, 0.1504, 0.5, 0.1504, 0.5, 0.1504, 0.5, 0.1426, 0.5, 0.1426, 0.5, 0.1426, 0.5, 0.1426, 0.5, 0.1426, 0.5, 0.1426, 0.5, 0.1426, 0.5, 0.1426, 0.5, 0.1426, 0.5, 0.1426, 0.5, 0.1426, 0.5, 0.1426, 0.5, 0.1504, 0.5, 0.1504, 0.5, 0.1504, 0.5, 0.1504, 0.5, 0.1504, 0.5, 0.1504, 0.5, 0.1465, 0.5, 0.1465, 0.5, 0.1465, 0.5, 0.1465, 0.5, 0.1465, 0.5, 0.1465, 0.5, 0.1504, 0.5, 0.1504, 0.5, 0.1504, 0.5, 0.1504, 0.5, 0.1504, 0.5, 0.1504, 0.5, 0.1426, 0.5, 0.1426, 0.5, 0.1426, 0.5, 0.1426, 0.5, 0.1426, 0.5, 0.1426, 0.5, 0.1426, 0.5, 0.1426, 0.5, 0.1426, 0.5, 0.1465, 0.5, 0.1465, 0.5, 0.1465, 0.5, 0.1504, 0.5, 0.1504, 0.5, 0.1504, 0.5, 0.1465, 0.5, 0.1465, 0.5, 0.1465, 0.5, 0.1504, 0.5, 0.1504, 0.5, 0.1504, 0.5, 0.1465, 0.5, 0.1465, 0.5, 0.1465, 0.5, 0.1465, 0.5, 0.1465, 0.5, 0.1465, 0.5, 0.1465, 0.5, 0.1465, 0.5, 0.1465, 0.5, 0.1465, 0.5, 0.1465, 0.5, 0.1465, 0.5, 0.4551, 0.5, 0.4551, 0.5, 0.4551, 0.5, 0.4551, 0.5, 0.4551, 0.5, 0.4551, 0.5, 0.4551, 0.5, 0.4551, 0.5, 0.4551, 0.5, 0.4551, 0.5, 0.4551, 0.5, 0.4551, 0.5, 0.1504, 0.5, 0.1504, 0.5, 0.1504, 0.5, 0.1504, 0.5, 0.1504, 0.5, 0.1504, 0.5, 0.1465, 0.5, 0.1465, 0.5, 0.1465, 0.5, 0.1465, 0.5, 0.1465, 0.5, 0.1465, 0.5, 0.1465, 0.5, 0.1465, 0.5, 0.1465, 0.5, 0.1465, 0.5, 0.1465, 0.5, 0.1465, 0.5, 0.1465, 0.5, 0.1465, 0.5, 0.1465, 0.5, 0.1465, 0.5, 0.1465, 0.5, 0.1465, 0.5, 0.1504, 0.5, 0.1504, 0.5, 0.1504, 0.5, 0.1504, 0.5, 0.1504, 0.5, 0.1504, 0.5, 0.1465, 0.5, 0.1465, 0.5, 0.1465, 0.5, 0.1465, 0.5, 0.1465, 0.5, 0.1465, 0.5, 0.1504, 0.5, 0.1504, 0.5, 0.1504, 0.5, 0.1504, 0.5, 0.1504, 0.5, 0.1504, 0.5, 0.4551, 0.5, 0.4551, 0.5, 0.4551, 0.5, 0.4551, 0.5, 0.4551, 0.5, 0.4551, 0.5, 0.1465, 0.5, 0.1465, 0.5, 0.1465, 0.5, 0.4551, 0.5, 0.4551, 0.5, 0.4551, 0.5, 0.1465, 0.5, 0.1465, 0.5, 0.1465, 0.5, 0.1504, 0.5, 0.1504, 0.5, 0.1504, 0.5, 0.1504, 0.5, 0.1504, 0.5, 0.1504, 0.5, 0.1465, 0.5, 0.1465, 0.5, 0.1465, 0.5, 0.1465, 0.5, 0.1465, 0.5, 0.1465, 0.5, 0.1426, 0.5, 0.1426, 0.5, 0.1426, 0.5, 0.1426, 0.5, 0.1426, 0.5, 0.1426, 0.5, 0.1504, 0.5, 0.1504, 0.5, 0.1504, 0.5, 0.1504, 0.5, 0.1504, 0.5, 0.1504, 0.5, 0.1465, 0.5, 0.1465, 0.5, 0.1465, 0.5, 0.1465, 0.5, 0.1465, 0.5, 0.1465, 0.5, 0.4551, 0.5, 0.4551, 0.5, 0.4551, 0.5, 0.1504, 0.5, 0.1504, 0.5, 0.1504, 0.5, 0.4551, 0.5, 0.4551, 0.5, 0.4551, 0.5, 0.1504, 0.5, 0.1504, 0.5, 0.1504, 0.5, 0.1504, 0.5, 0.1504, 0.5, 0.1504, 0.5, 0.1504, 0.5, 0.1504, 0.5, 0.1504, 0.5, 0.1504, 0.5, 0.1504, 0.5, 0.1504, 0.5, 0.1504, 0.5, 0.1504, 0.5, 0.1504, 0.5, 0.1504, 0.5, 0.1504, 0.5, 0.1504, 0.5, 0.1504, 0.5, 0.1504, 0.5, 0.1504, 0.5, 0.1504, 0.5, 0.1504, 0.5, 0.1504, 0.5, 0.1504, 0.5, 0.1504, 0.5, 0.1504, 0.5, 0.1504, 0.5, 0.1504, 0.5, 0.1504, 0.5, 0.4551, 0.5, 0.4551, 0.5, 0.4551, 0.5, 0.1504, 0.5, 0.1504, 0.5, 0.1504, 0.5, 0.4551, 0.5, 0.4551, 0.5, 0.4551, 0.5, 0.1504, 0.5, 0.1504, 0.5, 0.1504, 0.5, 0.4551, 0.5, 0.4551, 0.5, 0.4551, 0.5, 0.4551, 0.5, 0.4551, 0.5, 0.4551, 0.5, 0.4551, 0.5, 0.4551, 0.5, 0.4551, 0.5, 0.4551, 0.5, 0.4551, 0.5, 0.4551, 0.5, 0.4551, 0.5, 0.4551, 0.5, 0.4551, 0.5, 0.4551, 0.5, 0.4551, 0.5, 0.4551, 0.5, 0.4551, 0.5, 0.4551, 0.5, 0.4551, 0.5, 0.4551, 0.5, 0.4551, 0.5, 0.4551, 0.5, 0.4551, 0.5, 0.4551, 0.5, 0.4551, 0.5, 0.4551, 0.5, 0.4551, 0.5, 0.4551, 0.5, 0.4551, 0.5, 0.4551, 0.5, 0.4551, 0.5, 0.4551, 0.5, 0.4551, 0.5, 0.4551, 0.5, 0.4551, 0.5, 0.4551, 0.5, 0.4551, 0.5, 0.4551, 0.5, 0.4551, 0.5, 0.4551, 0.5, 0.4551, 0.5, 0.4551, 0.5, 0.4551, 0.5, 0.4551, 0.5, 0.4551, 0.5, 0.4551, 0.5, 0.4551, 0.5, 0.4551, 0.5, 0.4551, 0.5, 0.4551, 0.5, 0.4551, 0.5, 0.4551, 0.5, 0.4551, 0.5, 0.4551, 0.5, 0.4551, 0.5, 0.4551, 0.5, 0.4551, 0.5, 0.4551, 0.5, 0.4551, 0.5, 0.4551, 0.5, 0.4551, 0.5, 0.4551, 0.5, 0.4551, 0.5, 0.4551, 0.5, 0.4551, 0.5, 0.4551, 0.5, 0.4551, 0.5, 0.4551, 0.5, 0.4551, 0.5, 0.4551, 0.5, 0.4551, 0.5, 0.4551, 0.5, 0.4551, 0.5, 0.4551, 0.5, 0.4551, 0.5, 0.4551, 0.5, 0.4551, 0.5, 0.4551, 0.5, 0.4551, 0.5, 0.4551, 0.5, 0.4551, 0.5, 0.4551, 0.5, 0.4551, 0.5, 0.4551, 0.5, 0.4551, 0.5, 0.4551, 0.5, 0.4551, 0.5, 0.4551, 0.5, 0.4551, 0.5, 0.4551, 0.5, 0.4551, 0.5, 0.4551, 0.5, 0.4551, 0.5, 0.4551, 0.5, 0.4551, 0.5, 0.4551, 0.5, 0.4551, 0.5, 0.4551, 0.5, 0.4551, 0.5, 0.4551, 0.5, 0.4551, 0.5, 0.4551, 0.5, 0.4551, 0.5, 0.4551, 0.5, 0.4551, 0.5, 0.4551, 0.5, 0.4551, 0.5, 0.4551, 0.5, 0.4551, 0.5, 0.4551, 0.5, 0.4551, 0.5, 0.4551, 0.5, 0.4551, 0.5, 0.4551, 0.5, 0.4551, 0.5, 0.4551, 0.5, 0.4551, 0.5, 0.4551, 0.5, 0.4551, 0.5, 0.4551, 0.5, 0.4551, 0.5, 0.4551, 0.5, 0.4551, 0.5, 0.4551, 0.5, 0.4551, 0.5, 0.4551, 0.5, 0.4551, 0.5, 0.4551, 0.5, 0.4551, 0.5, 0.4551, 0.5, 0.4551, 0.5, 0.4551, 0.5, 0.4551, 0.5, 0.4551, 0.5, 0.4551, 0.5, 0.4551, 0.5, 0.4551, 0.5, 0.4551, 0.5, 0.4551, 0.5, 0.4551, 0.5, 0.4551, 0.5, 0.4551, 0.5, 0.1504, 0.5, 0.1504, 0.5, 0.1504, 0.5, 0.1504, 0.5, 0.1504, 0.5, 0.1504, 0.5, 0.1504, 0.5, 0.1504, 0.5, 0.1504, 0.5, 0.1504, 0.5, 0.1504, 0.5, 0.1504, 0.5, 0.1465, 0.5, 0.1465, 0.5, 0.1465, 0.5, 0.1465, 0.5, 0.1465, 0.5, 0.1465, 0.5, 0.1465, 0.5, 0.1465, 0.5, 0.1465, 0.5, 0.1465, 0.5, 0.1465, 0.5, 0.1465, 0.5, 0.1504, 0.5, 0.1504, 0.5, 0.1504, 0.5, 0.1504, 0.5, 0.1504, 0.5, 0.1504, 0.5, 0.1504, 0.5, 0.1504, 0.5, 0.1504, 0.5, 0.1504, 0.5, 0.1504, 0.5, 0.1504, 0.5, 0.1465, 0.5, 0.1465, 0.5, 0.1465, 0.5, 0.1465, 0.5, 0.1465, 0.5, 0.1465, 0.5, 0.1504, 0.5, 0.1504, 0.5, 0.1504, 0.5, 0.1504, 0.5, 0.1504, 0.5, 0.1504, 0.5, 0.1504, 0.5, 0.1504, 0.5, 0.1504, 0.5, 0.1504, 0.5, 0.1504, 0.5, 0.1504, 0.5, 0.1504, 0.5, 0.1504, 0.5, 0.1504, 0.5, 0.1504, 0.5, 0.1504, 0.5, 0.1504, 0.5, 0.1504, 0.5, 0.1504, 0.5, 0.1504, 0.5, 0.1504, 0.5, 0.1504, 0.5, 0.1504, 0.5, 0.1504, 0.5, 0.1504, 0.5, 0.1504, 0.5, 0.1504, 0.5, 0.1504, 0.5, 0.1504, 0.5, 0.1504, 0.5, 0.1504, 0.5, 0.1504, 0.5, 0.1504, 0.5, 0.1504, 0.5, 0.1504, 0.5, 0.1465, 0.5, 0.1465, 0.5, 0.1465, 0.5, 0.1465, 0.5, 0.1465, 0.5, 0.1465, 0.5, 0.1465, 0.5, 0.1465, 0.5, 0.1465, 0.5, 0.1465, 0.5, 0.1465, 0.5, 0.1465, 0.5, 0.1504, 0.5, 0.1504, 0.5, 0.1504, 0.5, 0.1504, 0.5, 0.1504, 0.5, 0.1504, 0.5, 0.1504, 0.5, 0.1504, 0.5, 0.1504, 0.5, 0.1504, 0.5, 0.1504, 0.5, 0.1504, 0.5, 0.1465, 0.5, 0.1465, 0.5, 0.1465, 0.5, 0.1465, 0.5, 0.1465, 0.5, 0.1465, 0.5, 0.1504, 0.5, 0.1504, 0.5, 0.1504, 0.5, 0.1504, 0.5, 0.1504, 0.5, 0.1504, 0.5, 0.1504, 0.5, 0.1504, 0.5, 0.1504, 0.5, 0.1504, 0.5, 0.1504, 0.5, 0.1504, 0.5, 0.1504, 0.5, 0.1504, 0.5, 0.1504, 0.5, 0.1504, 0.5, 0.1504, 0.5, 0.1504, 0.5, 0.1465, 0.5, 0.1465, 0.5, 0.1465, 0.5, 0.1465, 0.5, 0.1465, 0.5, 0.1465, 0.5, 0.1504, 0.5, 0.1504, 0.5, 0.1504, 0.5, 0.1504, 0.5, 0.1504, 0.5, 0.1504, 0.5, 0.1504, 0.5, 0.1504, 0.5, 0.1504, 0.5, 0.1504, 0.5, 0.1504, 0.5, 0.1504, 0.5, 0.1465, 0.5, 0.1465, 0.5, 0.1465, 0.5, 0.1465, 0.5, 0.1465, 0.5, 0.1465, 0.5, 0.1504, 0.5, 0.1504, 0.5, 0.1504, 0.5, 0.1504, 0.5, 0.1504, 0.5, 0.1504, 0.5, 0.1465, 0.5, 0.1465, 0.5, 0.1465, 0.5, 0.1465, 0.5, 0.1465, 0.5, 0.1465, 0.5, 0.1465, 0.5, 0.1465, 0.5, 0.1465, 0.5, 0.1465, 0.5, 0.1465, 0.5, 0.1465, 0.5, 0.1504, 0.5, 0.1504, 0.5, 0.1504, 0.5, 0.1504, 0.5, 0.1504, 0.5, 0.1504, 0.5, 0.1504, 0.5, 0.1504, 0.5, 0.1504, 0.5, 0.1504, 0.5, 0.1504, 0.5, 0.1504, 0.5, 0.1426, 0.5, 0.1426, 0.5, 0.1426, 0.5, 0.1426, 0.5, 0.1426, 0.5, 0.1426, 0.5, 0.1426, 0.5, 0.1426, 0.5, 0.1426, 0.5, 0.1426, 0.5, 0.1426, 0.5, 0.1426, 0.5, 0.1426, 0.5, 0.1426, 0.5, 0.1426, 0.5, 0.1504, 0.5, 0.1504, 0.5, 0.1504, 0.5, 0.1426, 0.5, 0.1426, 0.5, 0.1426, 0.5, 0.1426, 0.5, 0.1426, 0.5, 0.1426, 0.5, 0.1465, 0.5, 0.1465, 0.5, 0.1465, 0.5, 0.1504, 0.5, 0.1504, 0.5, 0.1504, 0.5, 0.1504, 0.5, 0.1504, 0.5, 0.1504, 0.5, 0.1465, 0.5, 0.1465, 0.5, 0.1465, 0.5, 0.1465, 0.5, 0.1465, 0.5, 0.1465, 0.5, 0.1426, 0.5, 0.1426, 0.5, 0.1426, 0.5, 0.1504, 0.5, 0.1504, 0.5, 0.1504, 0.5, 0.1426, 0.5, 0.1426, 0.5, 0.1426, 0.5, 0.1504, 0.5, 0.1504, 0.5, 0.1504, 0.5, 0.1426, 0.5, 0.1426, 0.5, 0.1426, 0.5, 0.1426, 0.5, 0.1426, 0.5, 0.1426, 0.5, 0.1426, 0.5, 0.1426, 0.5, 0.1426, 0.5, 0.1465, 0.5, 0.1465, 0.5, 0.1465, 0.5, 0.1465, 0.5, 0.1465, 0.5, 0.1465, 0.5, 0.1465, 0.5, 0.1465, 0.5, 0.1465, 0.5, 0.1465, 0.5, 0.1465, 0.5, 0.1465, 0.5, 0.1504, 0.5, 0.1504, 0.5, 0.1504, 0.5, 0.1504, 0.5, 0.1504, 0.5, 0.1504, 0.5, 0.1465, 0.5, 0.1465, 0.5, 0.1465, 0.5, 0.1465, 0.5, 0.1465, 0.5, 0.1465, 0.5, 0.1465, 0.5, 0.1465, 0.5, 0.1465, 0.5, 0.1465, 0.5, 0.1465, 0.5, 0.1465, 0.5, 0.1504, 0.5, 0.1504, 0.5, 0.1504, 0.5, 0.1504, 0.5, 0.1504, 0.5, 0.1504, 0.5, 0.1465, 0.5, 0.1465, 0.5, 0.1465, 0.5, 0.1465, 0.5, 0.1465, 0.5, 0.1465, 0.5, 0.1465, 0.5, 0.1465, 0.5, 0.1465, 0.5, 0.1465, 0.5, 0.1465, 0.5, 0.1465, 0.5, 0.1426, 0.5, 0.1426, 0.5, 0.1426, 0.5, 0.1426, 0.5, 0.1426, 0.5, 0.1426, 0.5, 0.1465, 0.5, 0.1465, 0.5, 0.1465, 0.5, 0.1465, 0.5, 0.1465, 0.5, 0.1465, 0.5, 0.1426, 0.5, 0.1426, 0.5, 0.1426, 0.5, 0.1426, 0.5, 0.1426, 0.5, 0.1426, 0.5, 0.1426, 0.5, 0.1426, 0.5, 0.1426, 0.5, 0.1426, 0.5, 0.1426, 0.5, 0.1426, 0.5])
me_moita.materials.append(mat_palette_010)
me_moita.use_remesh_preserve_volume = False
me_moita.use_remesh_preserve_attributes = False
me_moita.use_mirror_vertex_groups = False
me_moita.update()
me_moita.normals_split_custom_set([tuple(v) for v in zip(*[iter([-1.0, 0.0, 0.0, -1.0, 0.0, 0.0, -1.0, 0.0, 0.0, -1.0, 0.0, 0.0, -1.0, 0.0, 0.0, -1.0, 0.0, 0.0, -1.0, 0.0, 0.0, -1.0, 0.0, 0.0, -1.0, 0.0, 0.0, -1.0, 0.0, 0.0, -1.0, 0.0, 0.0, -1.0, 0.0, 0.0, -1.0, 0.0, 0.0, -1.0, 0.0, 0.0, -1.0, 0.0, 0.0, -1.0, 0.0, 0.0, -1.0, 0.0, 0.0, -1.0, 0.0, 0.0, -1.0, 0.0, 0.0, -1.0, 0.0, 0.0, -1.0, 0.0, 0.0, -1.0, 0.0, 0.0, -1.0, 0.0, 0.0, -1.0, 0.0, 0.0, -1.0, 0.0, 0.0, -1.0, 0.0, 0.0, -1.0, 0.0, 0.0, -1.0, 0.0, 0.0, -1.0, 0.0, 0.0, -1.0, 0.0, 0.0, -1.0, 0.0, 0.0, -1.0, 0.0, 0.0, -1.0, 0.0, 0.0, -1.0, 0.0, 0.0, -1.0, 0.0, 0.0, -1.0, 0.0, 0.0, -1.0, 0.0, 0.0, -1.0, 0.0, 0.0, -1.0, 0.0, 0.0, -1.0, 0.0, 0.0, -1.0, 0.0, 0.0, -1.0, 0.0, 0.0, -1.0, 0.0, 0.0, -1.0, 0.0, 0.0, -1.0, 0.0, 0.0, -1.0, 0.0, 0.0, -1.0, 0.0, 0.0, -1.0, 0.0, 0.0, -1.0, 0.0, 0.0, -1.0, 0.0, 0.0, -1.0, 0.0, 0.0, -1.0, 0.0, 0.0, -1.0, 0.0, 0.0, -1.0, 0.0, 0.0, -1.0, 0.0, 0.0, -1.0, 0.0, 0.0, -1.0, 0.0, 0.0, -1.0, 0.0, 0.0, -1.0, 0.0, 0.0, -1.0, 0.0, 0.0, -1.0, 0.0, 0.0, -1.0, 0.0, 0.0, -1.0, 0.0, 0.0, -1.0, 0.0, 0.0, -1.0, 0.0, 0.0, -1.0, 0.0, 0.0, -1.0, 0.0, 0.0, -1.0, 0.0, 0.0, -1.0, 0.0, 0.0, -1.0, 0.0, 0.0, -1.0, 0.0, 0.0, -1.0, 0.0, 0.0, -1.0, 0.0, 0.0, -1.0, 0.0, 0.0, -1.0, 0.0, 0.0, -1.0, 0.0, 0.0, -1.0, 0.0, 0.0, -1.0, 0.0, 0.0, -1.0, 0.0, 0.0, -1.0, 0.0, 0.0, -1.0, 0.0, 0.0, -1.0, 0.0, 0.0, -1.0, 0.0, 0.0, -1.0, 0.0, 0.0, -1.0, 0.0, 0.0, -1.0, 0.0, 0.0, -1.0, 0.0, 0.0, -1.0, 0.0, 0.0, -1.0, 0.0, 0.0, -1.0, 0.0, 0.0, -1.0, 0.0, 0.0, -1.0, 0.0, 0.0, -1.0, 0.0, 0.0, -1.0, 0.0, 0.0, -1.0, 0.0, 0.0, -1.0, 0.0, 0.0, -1.0, 0.0, 0.0, -1.0, 0.0, 0.0, -1.0, 0.0, 0.0, -1.0, 0.0, 0.0, -1.0, 0.0, 0.0, -1.0, 0.0, 0.0, -1.0, 0.0, 0.0, -1.0, 0.0, 0.0, -1.0, 0.0, 0.0, -1.0, 0.0, 0.0, -1.0, 0.0, 0.0, -1.0, 0.0, 0.0, -1.0, 0.0, 0.0, -1.0, 0.0, 0.0, -1.0, 0.0, 0.0, -1.0, 0.0, 0.0, -1.0, 0.0, 0.0, -1.0, 0.0, 0.0, -1.0, 0.0, 0.0, -1.0, 0.0, 0.0, -1.0, 0.0, 0.0, -1.0, 0.0, 0.0, -1.0, 0.0, 0.0, -1.0, 0.0, 0.0, -1.0, 0.0, 0.0, -1.0, 0.0, 0.0, -1.0, 0.0, 0.0, -1.0, 0.0, 0.0, -1.0, 0.0, 0.0, -1.0, 0.0, 0.0, -1.0, 0.0, 0.0, -1.0, 0.0, 0.0, -1.0, 0.0, 0.0, -1.0, 0.0, 0.0, -1.0, 0.0, 0.0, -1.0, 0.0, 0.0, -1.0, 0.0, 0.0, -1.0, 0.0, 0.0, -1.0, 0.0, 0.0, -1.0, 0.0, 0.0, -1.0, 0.0, 0.0, -1.0, 0.0, 0.0, -1.0, 0.0, 0.0, -1.0, 0.0, 0.0, -1.0, 0.0, 0.0, -1.0, 0.0, 0.0, -1.0, 0.0, 0.0, -1.0, 0.0, 0.0, -1.0, 0.0, 0.0, -1.0, 0.0, 0.0, -1.0, 0.0, 0.0, -1.0, 0.0, 0.0, -1.0, 0.0, 0.0, -1.0, 0.0, 0.0, -1.0, 0.0, 0.0, -1.0, 0.0, 0.0, -1.0, 0.0, 0.0, -1.0, 0.0, 0.0, -1.0, 0.0, 0.0, -1.0, 0.0, 0.0, -1.0, 0.0, 0.0, -1.0, 0.0, 0.0, -1.0, 0.0, 0.0, -1.0, 0.0, 0.0, -1.0, 0.0, 0.0, -1.0, 0.0, 0.0, -1.0, 0.0, 0.0, -1.0, 0.0, 0.0, -1.0, 0.0, 0.0, -1.0, 0.0, 0.0, -1.0, 0.0, 0.0, -1.0, 0.0, 0.0, -1.0, 0.0, 0.0, -1.0, 0.0, 0.0, -1.0, 0.0, 0.0, -1.0, 0.0, 0.0, -1.0, 0.0, 0.0, -1.0, 0.0, 0.0, -1.0, 0.0, 0.0, -1.0, 0.0, 0.0, -1.0, 0.0, 0.0, -1.0, 0.0, 0.0, -1.0, 0.0, 0.0, -1.0, 0.0, 0.0, -1.0, 0.0, 0.0, -1.0, 0.0, 0.0, -1.0, 0.0, 0.0, -1.0, 0.0, 0.0, -1.0, 0.0, 0.0, -1.0, 0.0, 0.0, -1.0, 0.0, 0.0, -1.0, 0.0, 0.0, -1.0, 0.0, 0.0, -1.0, 0.0, 0.0, -1.0, 0.0, 0.0, -1.0, 0.0, 0.0, -1.0, 0.0, 0.0, -1.0, 0.0, 0.0, -1.0, 0.0, 0.0, -1.0, 0.0, 0.0, -1.0, 0.0, 0.0, -1.0, 0.0, 0.0, -1.0, 0.0, 0.0, -1.0, 0.0, 0.0, -1.0, 0.0, 0.0, -1.0, 0.0, 0.0, -1.0, 0.0, 0.0, -1.0, 0.0, 0.0, -1.0, 0.0, 0.0, -1.0, 0.0, 0.0, -1.0, 0.0, 0.0, -1.0, 0.0, 0.0, -1.0, 0.0, 0.0, -1.0, 0.0, 0.0, -1.0, 0.0, 0.0, -1.0, 0.0, 0.0, -1.0, 0.0, 0.0, -1.0, 0.0, 0.0, -1.0, 0.0, 0.0, -1.0, 0.0, 0.0, -1.0, 0.0, 0.0, -1.0, 0.0, 0.0, -1.0, 0.0, 0.0, -1.0, 0.0, 0.0, -1.0, 0.0, 0.0, -1.0, 0.0, 0.0, -1.0, 0.0, 0.0, -1.0, 0.0, 0.0, -1.0, 0.0, 0.0, -1.0, 0.0, 0.0, -1.0, 0.0, 0.0, -1.0, 0.0, 0.0, -1.0, 0.0, 0.0, -1.0, 0.0, 0.0, -1.0, 0.0, 0.0, 1.0, 0.0, 0.0, 1.0, 0.0, 0.0, 1.0, 0.0, 0.0, 1.0, 0.0, 0.0, 1.0, 0.0, 0.0, 1.0, 0.0, 0.0, 1.0, 0.0, 0.0, 1.0, 0.0, 0.0, 1.0, 0.0, 0.0, 1.0, 0.0, 0.0, 1.0, 0.0, 0.0, 1.0, 0.0, 0.0, 1.0, 0.0, 0.0, 1.0, 0.0, 0.0, 1.0, 0.0, 0.0, 1.0, 0.0, 0.0, 1.0, 0.0, 0.0, 1.0, 0.0, 0.0, 1.0, 0.0, 0.0, 1.0, 0.0, 0.0, 1.0, 0.0, 0.0, 1.0, 0.0, 0.0, 1.0, 0.0, 0.0, 1.0, 0.0, 0.0, 1.0, 0.0, 0.0, 1.0, 0.0, 0.0, 1.0, 0.0, 0.0, 1.0, 0.0, 0.0, 1.0, 0.0, 0.0, 1.0, 0.0, 0.0, 1.0, 0.0, 0.0, 1.0, 0.0, 0.0, 1.0, 0.0, 0.0, 1.0, 0.0, 0.0, 1.0, 0.0, 0.0, 1.0, 0.0, 0.0, 1.0, 0.0, 0.0, 1.0, 0.0, 0.0, 1.0, 0.0, 0.0, 1.0, 0.0, 0.0, 1.0, 0.0, 0.0, 1.0, 0.0, 0.0, 1.0, 0.0, 0.0, 1.0, 0.0, 0.0, 1.0, 0.0, 0.0, 1.0, 0.0, 0.0, 1.0, 0.0, 0.0, 1.0, 0.0, 0.0, 1.0, 0.0, 0.0, 1.0, 0.0, 0.0, 1.0, 0.0, 0.0, 1.0, 0.0, 0.0, 1.0, 0.0, 0.0, 1.0, 0.0, 0.0, 1.0, 0.0, 0.0, 1.0, 0.0, 0.0, 1.0, 0.0, 0.0, 1.0, 0.0, 0.0, 1.0, 0.0, 0.0, 1.0, 0.0, 0.0, 1.0, 0.0, 0.0, 1.0, 0.0, 0.0, 1.0, 0.0, 0.0, 1.0, 0.0, 0.0, 1.0, 0.0, 0.0, 1.0, 0.0, 0.0, 1.0, 0.0, 0.0, 1.0, 0.0, 0.0, 1.0, 0.0, 0.0, 1.0, 0.0, 0.0, 1.0, 0.0, 0.0, 1.0, 0.0, 0.0, 1.0, 0.0, 0.0, 1.0, 0.0, 0.0, 1.0, 0.0, 0.0, 1.0, 0.0, 0.0, 1.0, 0.0, 0.0, 1.0, 0.0, 0.0, 1.0, 0.0, 0.0, 1.0, 0.0, 0.0, 1.0, 0.0, 0.0, 1.0, 0.0, 0.0, 1.0, 0.0, 0.0, 1.0, 0.0, 0.0, 1.0, 0.0, 0.0, 1.0, 0.0, 0.0, 1.0, 0.0, 0.0, 1.0, 0.0, 0.0, 1.0, 0.0, 0.0, 1.0, 0.0, 0.0, 1.0, 0.0, 0.0, 1.0, 0.0, 0.0, 1.0, 0.0, 0.0, 1.0, 0.0, 0.0, 1.0, 0.0, 0.0, 1.0, 0.0, 0.0, 1.0, 0.0, 0.0, 1.0, 0.0, 0.0, 1.0, 0.0, 0.0, 1.0, 0.0, 0.0, 1.0, 0.0, 0.0, 1.0, 0.0, 0.0, 1.0, 0.0, 0.0, 1.0, 0.0, 0.0, 1.0, 0.0, 0.0, 1.0, 0.0, 0.0, 1.0, 0.0, 0.0, 1.0, 0.0, 0.0, 1.0, 0.0, 0.0, 1.0, 0.0, 0.0, 1.0, 0.0, 0.0, 1.0, 0.0, 0.0, 1.0, 0.0, 0.0, 1.0, 0.0, 0.0, 1.0, 0.0, 0.0, 1.0, 0.0, 0.0, 1.0, 0.0, 0.0, 1.0, 0.0, 0.0, 1.0, 0.0, 0.0, 1.0, 0.0, 0.0, 1.0, 0.0, 0.0, 1.0, 0.0, 0.0, 1.0, 0.0, 0.0, 1.0, 0.0, 0.0, 1.0, 0.0, 0.0, 1.0, 0.0, 0.0, 1.0, 0.0, 0.0, 1.0, 0.0, 0.0, 1.0, 0.0, 0.0, 1.0, 0.0, 0.0, 1.0, 0.0, 0.0, 1.0, 0.0, 0.0, 1.0, 0.0, 0.0, 1.0, 0.0, 0.0, 1.0, 0.0, 0.0, 1.0, 0.0, 0.0, 1.0, 0.0, 0.0, 1.0, 0.0, 0.0, 1.0, 0.0, 0.0, 1.0, 0.0, 0.0, 1.0, 0.0, 0.0, 1.0, 0.0, 0.0, 1.0, 0.0, 0.0, 1.0, 0.0, 0.0, 1.0, 0.0, 0.0, 1.0, 0.0, 0.0, 1.0, 0.0, 0.0, 1.0, 0.0, 0.0, 1.0, 0.0, 0.0, 1.0, 0.0, 0.0, 1.0, 0.0, 0.0, 1.0, 0.0, 0.0, 1.0, 0.0, 0.0, 1.0, 0.0, 0.0, 1.0, 0.0, 0.0, 1.0, 0.0, 0.0, 1.0, 0.0, 0.0, 1.0, 0.0, 0.0, 1.0, 0.0, 0.0, 1.0, 0.0, 0.0, 1.0, 0.0, 0.0, 1.0, 0.0, 0.0, 1.0, 0.0, 0.0, 1.0, 0.0, 0.0, 1.0, 0.0, 0.0, 1.0, 0.0, 0.0, 1.0, 0.0, 0.0, 1.0, 0.0, 0.0, 1.0, 0.0, 0.0, 1.0, 0.0, 0.0, 1.0, 0.0, 0.0, 1.0, 0.0, 0.0, 1.0, 0.0, 0.0, 1.0, 0.0, 0.0, 1.0, 0.0, 0.0, 1.0, 0.0, 0.0, 1.0, 0.0, 0.0, 1.0, 0.0, 0.0, 1.0, 0.0, 0.0, 1.0, 0.0, 0.0, 1.0, 0.0, 0.0, 1.0, 0.0, 0.0, 1.0, 0.0, 0.0, 1.0, 0.0, 0.0, 1.0, 0.0, 0.0, 1.0, 0.0, 0.0, 1.0, 0.0, 0.0, 1.0, 0.0, 0.0, 1.0, 0.0, 0.0, 1.0, 0.0, 0.0, 1.0, 0.0, 0.0, 1.0, 0.0, 0.0, 1.0, 0.0, 0.0, 1.0, 0.0, 0.0, 1.0, 0.0, 0.0, 1.0, 0.0, 0.0, 1.0, 0.0, 0.0, 1.0, 0.0, 0.0, 1.0, 0.0, 0.0, 1.0, 0.0, 0.0, 1.0, 0.0, 0.0, 1.0, 0.0, 0.0, 1.0, 0.0, 0.0, 1.0, 0.0, 0.0, 1.0, 0.0, 0.0, 1.0, 0.0, 0.0, 1.0, 0.0, 0.0, 1.0, 0.0, 0.0, 1.0, 0.0, 0.0, 1.0, 0.0, 0.0, 1.0, 0.0, 0.0, 1.0, 0.0, 0.0, 1.0, 0.0, 0.0, 1.0, 0.0, 0.0, 1.0, 0.0, 0.0, 1.0, 0.0, 0.0, 1.0, 0.0, 0.0, 1.0, 0.0, 0.0, 1.0, 0.0, 0.0, 1.0, 0.0, 0.0, 1.0, 0.0, 0.0, 1.0, 0.0, 0.0, 1.0, 0.0, 0.0, 1.0, 0.0, 0.0, 1.0, 0.0, 0.0, 1.0, 0.0, 0.0, 1.0, 0.0, 0.0, 1.0, 0.0, 0.0, 1.0, 0.0, 0.0, 1.0, 0.0, 0.0, 1.0, 0.0, 0.0, 1.0, 0.0, 0.0, 1.0, 0.0, 0.0, 1.0, 0.0, 0.0, 1.0, 0.0, 0.0, 1.0, 0.0, 0.0, 1.0, 0.0, 0.0, 1.0, 0.0, 0.0, 1.0, 0.0, 0.0, 1.0, 0.0, 0.0, 1.0, 0.0, 0.0, 1.0, 0.0, 0.0, 1.0, 0.0, 0.0, 1.0, 0.0, 0.0, 1.0, 0.0, 0.0, 1.0, 0.0, 0.0, 0.0, 0.0, 1.0, 0.0, 0.0, 1.0, 0.0, 0.0, 1.0, 0.0, 0.0, 1.0, 0.0, 0.0, 1.0, 0.0, 0.0, 1.0, 0.0, 0.0, 1.0, 0.0, 0.0, 1.0, 0.0, 0.0, 1.0, 0.0, 0.0, 1.0, 0.0, 0.0, 1.0, 0.0, 0.0, 1.0, 0.0, 0.0, 1.0, 0.0, 0.0, 1.0, 0.0, 0.0, 1.0, 0.0, 0.0, 1.0, 0.0, 0.0, 1.0, 0.0, 0.0, 1.0, 0.0, 0.0, 1.0, 0.0, 0.0, 1.0, 0.0, 0.0, 1.0, 0.0, 0.0, 1.0, 0.0, 0.0, 1.0, 0.0, 0.0, 1.0, 0.0, 0.0, 1.0, 0.0, 0.0, 1.0, 0.0, 0.0, 1.0, 0.0, 0.0, 1.0, 0.0, 0.0, 1.0, 0.0, 0.0, 1.0, 0.0, 0.0, 1.0, 0.0, 0.0, 1.0, 0.0, 0.0, 1.0, 0.0, 0.0, 1.0, 0.0, 0.0, 1.0, 0.0, 0.0, 1.0, 0.0, 0.0, 1.0, 0.0, 0.0, 1.0, 0.0, 0.0, 1.0, 0.0, 0.0, 1.0, 0.0, 0.0, 1.0, 0.0, 0.0, 1.0, 0.0, 0.0, 1.0, 0.0, 0.0, 1.0, 0.0, 0.0, 1.0, 0.0, 0.0, 1.0, 0.0, 0.0, 1.0, 0.0, 0.0, 1.0, 0.0, 0.0, 1.0, 0.0, 0.0, 1.0, 0.0, 0.0, 1.0, 0.0, 0.0, 1.0, 0.0, 0.0, 1.0, 0.0, 0.0, 1.0, 0.0, 0.0, 1.0, 0.0, 0.0, 1.0, 0.0, 0.0, 1.0, 0.0, 0.0, 1.0, 0.0, 0.0, 1.0, 0.0, 0.0, 1.0, 0.0, 0.0, 1.0, 0.0, 0.0, 1.0, 0.0, 0.0, 1.0, 0.0, 0.0, 1.0, 0.0, 0.0, 1.0, 0.0, 0.0, 1.0, 0.0, 0.0, 1.0, 0.0, 0.0, 1.0, 0.0, 0.0, 1.0, 0.0, 0.0, 1.0, 0.0, 0.0, 1.0, 0.0, 0.0, 1.0, 0.0, 0.0, 1.0, 0.0, 0.0, 1.0, 0.0, 0.0, 1.0, 0.0, 0.0, 1.0, 0.0, 0.0, 1.0, 0.0, 0.0, 1.0, 0.0, 0.0, 1.0, 0.0, 0.0, 1.0, 0.0, 0.0, 1.0, 0.0, 0.0, 1.0, 0.0, 0.0, 1.0, 0.0, 0.0, 1.0, 0.0, 0.0, 1.0, 0.0, 0.0, 1.0, 0.0, 0.0, 1.0, 0.0, 0.0, 1.0, 0.0, 0.0, 1.0, 0.0, 0.0, 1.0, 0.0, 0.0, 1.0, 0.0, 0.0, 1.0, 0.0, 0.0, 1.0, 0.0, 0.0, 1.0, 0.0, 0.0, 1.0, 0.0, 0.0, 1.0, 0.0, 0.0, 1.0, 0.0, 0.0, 1.0, 0.0, 0.0, 1.0, 0.0, 0.0, 1.0, 0.0, 0.0, 1.0, 0.0, 0.0, 1.0, 0.0, 0.0, 1.0, 0.0, 0.0, 1.0, 0.0, 0.0, 1.0, 0.0, 0.0, 1.0, 0.0, 0.0, 1.0, 0.0, 0.0, 1.0, 0.0, 0.0, 1.0, 0.0, 0.0, 1.0, 0.0, 0.0, 1.0, 0.0, 0.0, 1.0, 0.0, 0.0, 1.0, 0.0, 0.0, 1.0, 0.0, 0.0, 1.0, 0.0, 0.0, 1.0, 0.0, 0.0, 1.0, 0.0, 0.0, 1.0, 0.0, 0.0, 1.0, 0.0, 0.0, 1.0, 0.0, 0.0, 1.0, 0.0, 0.0, 1.0, 0.0, 0.0, 1.0, 0.0, 0.0, 1.0, 0.0, 0.0, 1.0, 0.0, 0.0, 1.0, 0.0, 0.0, 1.0, 0.0, 0.0, 1.0, 0.0, 0.0, 1.0, 0.0, 0.0, 1.0, 0.0, 0.0, 1.0, 0.0, 0.0, 1.0, 0.0, 0.0, 1.0, 0.0, 0.0, 1.0, 0.0, 0.0, 1.0, 0.0, 0.0, 1.0, 0.0, 0.0, 1.0, 0.0, 0.0, 1.0, 0.0, 0.0, 1.0, 0.0, 0.0, 1.0, 0.0, 0.0, 1.0, 0.0, 0.0, 1.0, 0.0, 0.0, 1.0, 0.0, 0.0, 1.0, 0.0, 0.0, 1.0, 0.0, 0.0, 1.0, 0.0, 0.0, 1.0, 0.0, 0.0, 1.0, 0.0, 0.0, 1.0, 0.0, 0.0, 1.0, 0.0, 0.0, 1.0, 0.0, 0.0, 1.0, 0.0, 0.0, 1.0, 0.0, 0.0, 1.0, 0.0, 0.0, 1.0, 0.0, 0.0, 1.0, 0.0, 0.0, 1.0, 0.0, 0.0, 1.0, 0.0, 0.0, 1.0, 0.0, 0.0, 1.0, 0.0, 0.0, 1.0, 0.0, 0.0, 1.0, 0.0, 0.0, 1.0, 0.0, 0.0, 1.0, 0.0, 0.0, 1.0, 0.0, 0.0, 1.0, 0.0, 0.0, 1.0, 0.0, 0.0, 1.0, 0.0, 0.0, 1.0, 0.0, 0.0, 1.0, 0.0, 0.0, 1.0, 0.0, 0.0, 1.0, 0.0, 0.0, 1.0, 0.0, 0.0, 1.0, 0.0, 0.0, 1.0, 0.0, 0.0, 1.0, 0.0, 0.0, 1.0, 0.0, 0.0, 1.0, 0.0, 0.0, 1.0, 0.0, 0.0, 1.0, 0.0, 0.0, 1.0, 0.0, 0.0, 1.0, 0.0, 0.0, 1.0, 0.0, 0.0, 1.0, 0.0, 0.0, 1.0, 0.0, 0.0, 1.0, 0.0, 0.0, 1.0, 0.0, 0.0, 1.0, 0.0, 0.0, 1.0, 0.0, 0.0, 1.0, 0.0, 0.0, 1.0, 0.0, 0.0, 1.0, 0.0, 0.0, 1.0, 0.0, 0.0, 1.0, 0.0, 0.0, 1.0, 0.0, 0.0, 1.0, 0.0, 0.0, 1.0, 0.0, 0.0, 1.0, 0.0, 0.0, 1.0, 0.0, 0.0, 1.0, 0.0, 0.0, 1.0, 0.0, 0.0, 1.0, 0.0, 0.0, 1.0, 0.0, 0.0, 1.0, 0.0, 0.0, 1.0, 0.0, 0.0, 1.0, 0.0, 0.0, 1.0, 0.0, 0.0, 1.0, 0.0, 0.0, 1.0, 0.0, 0.0, 1.0, 0.0, 0.0, 1.0, 0.0, 0.0, 1.0, 0.0, 0.0, 1.0, 0.0, 0.0, 1.0, 0.0, 0.0, 1.0, 0.0, 0.0, 1.0, 0.0, 0.0, -1.0, 0.0, 0.0, -1.0, 0.0, 0.0, -1.0, 0.0, 0.0, -1.0, 0.0, 0.0, -1.0, 0.0, 0.0, -1.0, 0.0, 0.0, -1.0, 0.0, 0.0, -1.0, 0.0, 0.0, -1.0, 0.0, 0.0, -1.0, 0.0, 0.0, -1.0, 0.0, 0.0, -1.0, 0.0, 0.0, -1.0, 0.0, 0.0, -1.0, 0.0, 0.0, -1.0, 0.0, 0.0, -1.0, 0.0, 0.0, -1.0, 0.0, 0.0, -1.0, 0.0, 0.0, -1.0, 0.0, 0.0, -1.0, 0.0, 0.0, -1.0, 0.0, 0.0, -1.0, 0.0, 0.0, -1.0, 0.0, 0.0, -1.0, 0.0, 0.0, -1.0, 0.0, 0.0, -1.0, 0.0, 0.0, -1.0, 0.0, 0.0, -1.0, 0.0, 0.0, -1.0, 0.0, 0.0, -1.0, 0.0, 0.0, -1.0, 0.0, 0.0, -1.0, 0.0, 0.0, -1.0, 0.0, 0.0, -1.0, 0.0, 0.0, -1.0, 0.0, 0.0, -1.0, 0.0, 0.0, -1.0, 0.0, 0.0, -1.0, 0.0, 0.0, -1.0, 0.0, 0.0, -1.0, 0.0, 0.0, -1.0, 0.0, 0.0, -1.0, 0.0, 0.0, -1.0, 0.0, 0.0, -1.0, 0.0, 0.0, -1.0, 0.0, 0.0, -1.0, 0.0, 0.0, -1.0, 0.0, 0.0, -1.0, 0.0, 0.0, -1.0, 0.0, 0.0, -1.0, 0.0, 0.0, -1.0, 0.0, 0.0, -1.0, 0.0, 0.0, -1.0, 0.0, 0.0, -1.0, 0.0, 0.0, -1.0, 0.0, 0.0, -1.0, 0.0, 0.0, -1.0, 0.0, 0.0, -1.0, 0.0, 0.0, -1.0, 0.0, 0.0, -1.0, 0.0, 0.0, -1.0, 0.0, 0.0, -1.0, 0.0, 0.0, -1.0, 0.0, 0.0, -1.0, 0.0, 0.0, -1.0, 0.0, 0.0, -1.0, 0.0, 0.0, -1.0, 0.0, 0.0, -1.0, 0.0, 0.0, -1.0, 0.0, 0.0, -1.0, 0.0, 0.0, -1.0, 0.0, 0.0, -1.0, 0.0, 0.0, -1.0, 0.0, 0.0, -1.0, 0.0, 0.0, -1.0, 0.0, 0.0, -1.0, 0.0, 0.0, -1.0, 0.0, 0.0, -1.0, 0.0, 0.0, -1.0, 0.0, 0.0, -1.0, 0.0, 0.0, -1.0, 0.0, 0.0, -1.0, 0.0, 0.0, -1.0, 0.0, 0.0, -1.0, 0.0, 0.0, -1.0, 0.0, 0.0, -1.0, 0.0, 0.0, -1.0, 0.0, 0.0, -1.0, 0.0, 0.0, -1.0, 0.0, 0.0, -1.0, 0.0, 0.0, -1.0, 0.0, 0.0, -1.0, 0.0, 0.0, -1.0, 0.0, 0.0, -1.0, 0.0, 0.0, -1.0, 0.0, 0.0, -1.0, 0.0, 0.0, -1.0, 0.0, 0.0, -1.0, 0.0, 0.0, -1.0, 0.0, 0.0, -1.0, 0.0, 0.0, -1.0, 0.0, 0.0, -1.0, 0.0, 0.0, -1.0, 0.0, 0.0, -1.0, 0.0, 0.0, -1.0, 0.0, 0.0, -1.0, 0.0, 0.0, -1.0, 0.0, 0.0, -1.0, 0.0, 0.0, -1.0, 0.0, 0.0, -1.0, 0.0, 0.0, -1.0, 0.0, 0.0, -1.0, 0.0, 0.0, -1.0, 0.0, 0.0, -1.0, 0.0, 0.0, -1.0, 0.0, 0.0, -1.0, 0.0, 0.0, -1.0, 0.0, 0.0, -1.0, 0.0, 0.0, -1.0, 0.0, 0.0, -1.0, 0.0, 0.0, -1.0, 0.0, 0.0, -1.0, 0.0, 0.0, -1.0, 0.0, 0.0, -1.0, 0.0, 0.0, -1.0, 0.0, 0.0, -1.0, 0.0, 0.0, -1.0, 0.0, 0.0, -1.0, 0.0, 0.0, -1.0, 0.0, 0.0, -1.0, 0.0, 0.0, -1.0, 0.0, 0.0, -1.0, 0.0, 0.0, -1.0, 0.0, 0.0, -1.0, 0.0, 0.0, -1.0, 0.0, 0.0, -1.0, 0.0, 0.0, -1.0, 0.0, 0.0, -1.0, 0.0, 0.0, -1.0, 0.0, 0.0, -1.0, 0.0, 0.0, -1.0, 0.0, 0.0, -1.0, 0.0, 0.0, -1.0, 0.0, 0.0, -1.0, 0.0, 0.0, -1.0, 0.0, 0.0, -1.0, 0.0, 0.0, -1.0, 0.0, 0.0, -1.0, 0.0, 0.0, -1.0, 0.0, 0.0, -1.0, 0.0, 0.0, -1.0, 0.0, 0.0, -1.0, 0.0, 0.0, -1.0, 0.0, 0.0, -1.0, 0.0, 0.0, -1.0, 0.0, 0.0, -1.0, 0.0, 0.0, -1.0, 0.0, 0.0, -1.0, 0.0, 0.0, -1.0, 0.0, 0.0, -1.0, 0.0, 0.0, -1.0, 0.0, 0.0, -1.0, 0.0, 0.0, -1.0, 0.0, 0.0, -1.0, 0.0, 0.0, -1.0, 0.0, 0.0, -1.0, 0.0, 0.0, -1.0, 0.0, 0.0, -1.0, 0.0, 0.0, -1.0, 0.0, 0.0, -1.0, 0.0, 0.0, -1.0, 0.0, 0.0, -1.0, 0.0, 0.0, -1.0, 0.0, 0.0, -1.0, 0.0, 0.0, -1.0, 0.0, 0.0, -1.0, 0.0, 0.0, -1.0, 0.0, 0.0, -1.0, 0.0, 0.0, -1.0, 0.0, 0.0, -1.0, 0.0, 0.0, -1.0, 0.0, 0.0, -1.0, 0.0, 0.0, -1.0, 0.0, 0.0, -1.0, 0.0, 0.0, -1.0, 0.0, 0.0, -1.0, 0.0, 0.0, -1.0, 0.0, 0.0, -1.0, 0.0, 0.0, -1.0, 0.0, 0.0, -1.0, 0.0, 0.0, -1.0, 0.0, 0.0, -1.0, 0.0, 0.0, -1.0, 0.0, 0.0, -1.0, 0.0, 0.0, -1.0, 0.0, 0.0, -1.0, 0.0, 0.0, -1.0, 0.0, 0.0, -1.0, 0.0, 0.0, -1.0, 0.0, 0.0, -1.0, 0.0, 0.0, -1.0, 0.0, 0.0, -1.0, 0.0, 0.0, -1.0, 0.0, 0.0, -1.0, 0.0, 0.0, -1.0, 0.0, 0.0, -1.0, 0.0, 0.0, -1.0, 0.0, 0.0, -1.0, 0.0, 0.0, -1.0, 0.0, 0.0, -1.0, 0.0, 0.0, -1.0, 0.0, 0.0, -1.0, 0.0, 0.0, -1.0, 0.0, 0.0, -1.0, 0.0, 0.0, -1.0, 0.0, 0.0, -1.0, 0.0, 0.0, -1.0, 0.0, 0.0, -1.0, 0.0, 0.0, -1.0, 0.0, 0.0, -1.0, 0.0, 0.0, -1.0, 0.0, 0.0, -1.0, 0.0, 0.0, -1.0, 0.0, 0.0, -1.0, 0.0, 0.0, -1.0, 0.0, 0.0, -1.0, 0.0, 0.0, -1.0, 0.0, 0.0, -1.0, 0.0, 0.0, -1.0, 0.0, 0.0, -1.0, 0.0, 0.0, -1.0, 0.0, 0.0, -1.0, 0.0, 0.0, -1.0, 0.0, 0.0, -1.0, 0.0, 0.0, -1.0, 0.0, 0.0, -1.0, 0.0, 0.0, -1.0, 0.0, 0.0, -1.0, 0.0, 0.0, -1.0, 0.0, 0.0, -1.0, 0.0, 0.0, -1.0, 0.0, 0.0, -1.0, 0.0, 0.0, -1.0, 0.0, 0.0, -1.0, 0.0, 0.0, -1.0, 0.0, 0.0, -1.0, 0.0, 0.0, -1.0, 0.0, 0.0, -1.0, 0.0, 0.0, -1.0, 0.0, -1.0, 0.0, 0.0, -1.0, 0.0, 0.0, -1.0, 0.0, 0.0, -1.0, 0.0, 0.0, -1.0, 0.0, 0.0, -1.0, 0.0, 0.0, -1.0, 0.0, 0.0, -1.0, 0.0, 0.0, -1.0, 0.0, 0.0, -1.0, 0.0, 0.0, -1.0, 0.0, 0.0, -1.0, 0.0, 0.0, -1.0, 0.0, 0.0, -1.0, 0.0, 0.0, -1.0, 0.0, 0.0, -1.0, 0.0, 0.0, -1.0, 0.0, 0.0, -1.0, 0.0, 0.0, -1.0, 0.0, 0.0, -1.0, 0.0, 0.0, -1.0, 0.0, 0.0, -1.0, 0.0, 0.0, -1.0, 0.0, 0.0, -1.0, 0.0, 0.0, -1.0, 0.0, 0.0, -1.0, 0.0, 0.0, -1.0, 0.0, 0.0, -1.0, 0.0, 0.0, -1.0, 0.0, 0.0, -1.0, 0.0, 0.0, -1.0, 0.0, 0.0, -1.0, 0.0, 0.0, -1.0, 0.0, 0.0, -1.0, 0.0, 0.0, -1.0, 0.0, 0.0, -1.0, 0.0, 0.0, -1.0, 0.0, 0.0, -1.0, 0.0, 0.0, -1.0, 0.0, 0.0, -1.0, 0.0, 0.0, -1.0, 0.0, 0.0, -1.0, 0.0, 0.0, -1.0, 0.0, 0.0, -1.0, 0.0, 0.0, -1.0, 0.0, 0.0, -1.0, 0.0, 0.0, -1.0, 0.0, 0.0, -1.0, 0.0, 0.0, -1.0, 0.0, 0.0, -1.0, 0.0, 0.0, -1.0, 0.0, 0.0, -1.0, 0.0, 0.0, -1.0, 0.0, 0.0, -1.0, 0.0, 0.0, -1.0, 0.0, 0.0, -1.0, 0.0, 0.0, -1.0, 0.0, 0.0, -1.0, 0.0, 0.0, -1.0, 0.0, 0.0, -1.0, 0.0, 0.0, -1.0, 0.0, 0.0, -1.0, 0.0, 0.0, -1.0, 0.0, 0.0, -1.0, 0.0, 0.0, -1.0, 0.0, 0.0, -1.0, 0.0, 0.0, 1.0, 0.0, 0.0, 1.0, 0.0, 0.0, 1.0, 0.0, 0.0, 1.0, 0.0, 0.0, 1.0, 0.0, 0.0, 1.0, 0.0, 0.0, 1.0, 0.0, 0.0, 1.0, 0.0, 0.0, 1.0, 0.0, 0.0, 1.0, 0.0, 0.0, 1.0, 0.0, 0.0, 1.0, 0.0, 0.0, 1.0, 0.0, 0.0, 1.0, 0.0, 0.0, 1.0, 0.0, 0.0, 1.0, 0.0, 0.0, 1.0, 0.0, 0.0, 1.0, 0.0, 0.0, 1.0, 0.0, 0.0, 1.0, 0.0, 0.0, 1.0, 0.0, 0.0, 1.0, 0.0, 0.0, 1.0, 0.0, 0.0, 1.0, 0.0, 0.0, 1.0, 0.0, 0.0, 1.0, 0.0, 0.0, 1.0, 0.0, 0.0, 1.0, 0.0, 0.0, 1.0, 0.0, 0.0, 1.0, 0.0, 0.0, 1.0, 0.0, 0.0, 1.0, 0.0, 0.0, 1.0, 0.0, 0.0, 1.0, 0.0, 0.0, 1.0, 0.0, 0.0, 1.0, 0.0, 0.0, 1.0, 0.0, 0.0, 1.0, 0.0, 0.0, 1.0, 0.0, 0.0, 1.0, 0.0, 0.0, 1.0, 0.0, 0.0, 1.0, 0.0, 0.0, 1.0, 0.0, 0.0, 1.0, 0.0, 0.0, 1.0, 0.0, 0.0, 1.0, 0.0, 0.0, 1.0, 0.0, 0.0, 1.0, 0.0, 0.0, 1.0, 0.0, 0.0, 1.0, 0.0, 0.0, 1.0, 0.0, 0.0, 1.0, 0.0, 0.0, 1.0, 0.0, 0.0, 1.0, 0.0, 0.0, 1.0, 0.0, 0.0, 1.0, 0.0, 0.0, 1.0, 0.0, 0.0, 1.0, 0.0, 0.0, 1.0, 0.0, 0.0, 1.0, 0.0, 0.0, 1.0, 0.0, 0.0, 1.0, 0.0, 0.0, 1.0, 0.0, 0.0, 1.0, 0.0, 0.0, 1.0, 0.0, 0.0, 1.0, 0.0, 0.0, 1.0, 0.0, 0.0, 1.0, 0.0, 0.0, 1.0, 0.0, 0.0, 1.0, 0.0, 0.0, 1.0, 0.0, 0.0, 1.0, 0.0, 0.0, 1.0, 0.0, 0.0, 1.0, 0.0, 0.0, 1.0, 0.0, 0.0, 1.0, 0.0, 0.0, 1.0, 0.0, 0.0, 1.0, 0.0, 0.0, 1.0, 0.0, 0.0, 1.0, 0.0, 0.0, 1.0, 0.0, 0.0, 1.0, 0.0, 0.0, 1.0, 0.0, 0.0, 1.0, 0.0, 0.0, 1.0, 0.0, 0.0, 1.0, 0.0, 0.0, 1.0, 0.0, 0.0, 1.0, 0.0, 0.0, 1.0, 0.0, 0.0, 1.0, 0.0, 0.0, 1.0, 0.0, 0.0, 1.0, 0.0, 0.0, 1.0, 0.0, 0.0, 1.0, 0.0, 0.0, 1.0, 0.0, 0.0, 1.0, 0.0, 0.0, 1.0, 0.0, 0.0, 1.0, 0.0, 0.0, 1.0, 0.0, 0.0, 1.0, 0.0, 0.0, 1.0, 0.0, 0.0, 1.0, 0.0, 0.0, 1.0, 0.0, 0.0, 1.0, 0.0, 0.0, 1.0, 0.0, 0.0, 1.0, 0.0, 0.0, 1.0, 0.0, 0.0, 1.0, 0.0, 0.0, 1.0, 0.0, 0.0, 1.0, 0.0, 0.0, 1.0, 0.0, 0.0, 1.0, 0.0, 0.0, 1.0, 0.0, 0.0, 1.0, 0.0, 0.0, 1.0, 0.0, 0.0, 1.0, 0.0, 0.0, 1.0, 0.0, 0.0, 1.0, 0.0, 0.0, 1.0, 0.0, 0.0, 1.0, 0.0, 0.0, 1.0, 0.0, 0.0, 1.0, 0.0, 0.0, 1.0, 0.0, 0.0, 1.0, 0.0, 0.0, 1.0, 0.0, 0.0, 1.0, 0.0, 0.0, 1.0, 0.0, 0.0, 1.0, 0.0, 0.0, 1.0, 0.0, 0.0, 1.0, 0.0, 0.0, 1.0, 0.0, 0.0, 1.0, 0.0, 0.0, 1.0, 0.0, 0.0, 1.0, 0.0, 0.0, 1.0, 0.0, 0.0, 1.0, 0.0, 0.0, 1.0, 0.0, 0.0, 1.0, 0.0, 0.0, 1.0, 0.0, 0.0, 1.0, 0.0, 0.0, 1.0, 0.0, 0.0, 1.0, 0.0, 0.0, 1.0, 0.0, 0.0, 1.0, 0.0, 0.0, 1.0, 0.0, 0.0, 1.0, 0.0, 0.0, 1.0, 0.0, 0.0, 1.0, 0.0, 0.0, 1.0, 0.0, 0.0, 1.0, 0.0, 0.0, 1.0, 0.0, 0.0, 1.0, 0.0, 0.0, 1.0, 0.0, 0.0, 1.0, 0.0, 0.0, 1.0, 0.0, 0.0, 1.0, 0.0, 0.0, 1.0, 0.0, 0.0, 1.0, 0.0, 0.0, 1.0, 0.0, 0.0, 1.0, 0.0, 0.0, 1.0, 0.0, 0.0, 1.0, 0.0, 0.0, 1.0, 0.0, 0.0, 1.0, 0.0, 0.0, 1.0, 0.0, 0.0, 1.0, 0.0, 0.0, 1.0, 0.0, 0.0, 1.0, 0.0, 0.0, 1.0, 0.0, 0.0, 1.0, 0.0, 0.0, 1.0, 0.0, 0.0, 1.0, 0.0, 0.0, 1.0, 0.0, 0.0, 1.0, 0.0, 0.0, 1.0, 0.0, 0.0, 1.0, 0.0, 0.0, 1.0, 0.0, 0.0, 1.0, 0.0, 0.0, 1.0, 0.0, 0.0, 1.0, 0.0, 0.0, 1.0, 0.0, 0.0, 1.0, 0.0, 0.0, 1.0, 0.0, 0.0, 1.0, 0.0, 0.0, 1.0, 0.0, 0.0, 1.0, 0.0, 0.0, 1.0, 0.0, 0.0, 1.0, 0.0, 0.0, 1.0, 0.0, 0.0, 1.0, 0.0, 0.0, 1.0, 0.0, 0.0, 1.0, 0.0, 0.0, 1.0, 0.0, 0.0, 1.0, 0.0, 0.0, 1.0, 0.0, 0.0, 1.0, 0.0, 0.0, 1.0, 0.0, 0.0, 1.0, 0.0, 0.0, 1.0, 0.0, 0.0, 1.0, 0.0, 0.0, 1.0, 0.0, 0.0, 1.0, 0.0, 0.0, 1.0, 0.0, 0.0, 1.0, 0.0, 0.0, 1.0, 0.0, 0.0, 1.0, 0.0, 0.0, 1.0, 0.0, 0.0, 1.0, 0.0, 0.0, 1.0, 0.0, 0.0, 1.0, 0.0, 0.0, 1.0, 0.0, 0.0, 1.0, 0.0, 0.0, 1.0, 0.0, 0.0, 1.0, 0.0, 0.0, 1.0, 0.0, 0.0, 1.0, 0.0, 0.0, 1.0, 0.0, 0.0, 1.0, 0.0, 0.0, 1.0, 0.0, 0.0, 1.0, 0.0, 0.0, 1.0, 0.0, 0.0, 1.0, 0.0, 0.0, 1.0, 0.0, 0.0, 1.0, 0.0, 0.0, 1.0, 0.0, 0.0, 1.0, 0.0, 0.0, 1.0, 0.0, 0.0, 1.0, 0.0, 0.0, 1.0, 0.0, 0.0, 1.0, 0.0, 0.0, 1.0, 0.0, 0.0, 1.0, 0.0, 0.0, 1.0, 0.0, 0.0, 1.0, 0.0, 0.0, 1.0, 0.0, 0.0, 1.0, 0.0, 0.0, 1.0, 0.0, 0.0, 1.0, 0.0, 0.0, 1.0, 0.0, 0.0, 1.0, 0.0, 0.0, 1.0, 0.0, 0.0, 1.0, 0.0, 0.0, 1.0, 0.0, 0.0, 1.0, 0.0, 0.0, 1.0, 0.0, 0.0, 1.0, 0.0, 0.0, 1.0, 0.0, 0.0, 1.0, 0.0, 0.0, 1.0, 0.0, 0.0, 1.0, 0.0, 0.0, 1.0, 0.0, 0.0, 1.0, 0.0, 0.0, 1.0, 0.0, 0.0, 1.0, 0.0, 0.0, 1.0, 0.0, 0.0, 1.0, 0.0, 0.0, 1.0, 0.0, 0.0, 1.0, 0.0, 0.0, 1.0, 0.0, 0.0, 1.0, 0.0, 0.0, 1.0, 0.0, 0.0, 1.0, 0.0, 0.0, 1.0, 0.0, 0.0, 1.0, 0.0, 0.0, 1.0, 0.0, 0.0, 1.0, 0.0, 0.0, 1.0, 0.0, 0.0, 1.0, 0.0, 0.0, 1.0, 0.0, 0.0, 1.0, 0.0, 0.0, 1.0, 0.0, 0.0, 1.0, 0.0, 0.0, 1.0, 0.0, 0.0, 1.0, 0.0, 0.0, 1.0, 0.0, 0.0, 1.0, 0.0, 0.0, 1.0, 0.0, 0.0, 1.0, 0.0, 0.0, 1.0, 0.0, 0.0, 1.0, 0.0, 0.0, 1.0, 0.0, 0.0, 1.0, 0.0, 0.0, 1.0, 0.0, 0.0, 1.0, 0.0, 0.0, 1.0, 0.0, 0.0, 1.0, 0.0, 0.0, 1.0, 0.0, 0.0, 1.0, 0.0, 0.0, 1.0, 0.0, 0.0, 1.0, 0.0, 0.0, 1.0, 0.0, 0.0, 1.0, 0.0, 0.0, 1.0, 0.0, 0.0, 1.0, 0.0, 0.0, 1.0, 0.0, 0.0, 1.0, 0.0, 0.0, 1.0, 0.0, 0.0, 1.0, 0.0, 0.0, 1.0, 0.0, 0.0, 1.0, 0.0, 0.0, 1.0, 0.0, 0.0, 1.0, 0.0, 0.0, 1.0, 0.0, 0.0, 1.0, 0.0, 0.0, 1.0, 0.0, 0.0, 1.0, 0.0, 0.0, 1.0, 0.0, 0.0, 1.0, 0.0, 0.0, 1.0, 0.0, 0.0, 1.0, 0.0, 0.0, 1.0, 0.0, 0.0, 1.0, 0.0, 0.0, 1.0, 0.0, 0.0, 1.0, 0.0, 0.0, 1.0, 0.0, 0.0, 1.0, 0.0, 0.0, 1.0, 0.0, 0.0, 1.0, 0.0, 0.0, 1.0, 0.0, 0.0, 1.0, 0.0, 0.0, 1.0, 0.0, 0.0, 1.0, 0.0, 0.0, 1.0, 0.0, 0.0, 1.0, 0.0, 0.0, 1.0, 0.0, 0.0, 1.0, 0.0, 0.0, 1.0, 0.0, 0.0, 1.0, 0.0, 0.0, 1.0, 0.0, 0.0, 1.0, 0.0, 0.0, 1.0, 0.0, 0.0, 1.0, 0.0, 0.0, 1.0, 0.0, 0.0, 1.0, 0.0, 0.0, 1.0, 0.0, 0.0, 1.0, 0.0, 0.0, 1.0, 0.0, 0.0, 1.0, 0.0, 0.0, 1.0, 0.0, 0.0, 1.0, 0.0, 0.0, 1.0, 0.0, 0.0, 1.0, 0.0, 0.0, 1.0, 0.0, 0.0, 1.0, 0.0, 0.0, 1.0, 0.0, 0.0, 1.0, 0.0, 0.0, 1.0, 0.0, 0.0, 1.0, 0.0, 0.0, 1.0, 0.0, 0.0, 1.0, 0.0, 0.0, 1.0, 0.0, 0.0, 1.0, 0.0, 0.0, 1.0, 0.0, 0.0, 1.0, 0.0, 0.0, 1.0, 0.0, 0.0, 1.0, 0.0, 0.0, 1.0, 0.0, 0.0, 1.0, 0.0, 0.0, 1.0, 0.0, 0.0, 1.0, 0.0, 0.0, 1.0, 0.0, 0.0, 1.0, 0.0, 0.0, 1.0, 0.0, 0.0, 1.0, 0.0, 0.0, 1.0, 0.0, 0.0, 1.0, 0.0, 0.0, 1.0, 0.0, 0.0, 1.0, 0.0, 0.0, 1.0, 0.0, 0.0, 1.0, 0.0, 0.0, 1.0, 0.0, 0.0, 1.0, 0.0, 0.0, 1.0, 0.0, 0.0, 1.0, 0.0, 0.0, 1.0, 0.0, 0.0, 1.0, 0.0, 0.0, 1.0, 0.0, 0.0, 1.0, 0.0, 0.0, 1.0, 0.0, 0.0, 1.0, 0.0, 0.0, 1.0, 0.0, 0.0, 1.0, 0.0, 0.0, 1.0, 0.0, 0.0, 1.0, 0.0])] * 3)])

# ---- objects
ob_moita = bpy.data.objects.new('Moita', me_moita)

# ---- transforms, parenting, visibility, modifiers, constraints
ob_moita.location = (0.0, 0.0, 0.0)
ob_moita.rotation_euler = (1.571, -0.0, 0.0)
ob_moita.lineart.crease_threshold = 0.0

# ---- collection membership
col_collection_1.objects.link(ob_moita)

# ---- scene / render settings (as saved in the file)
scene.frame_start = 1; scene.frame_end = 250; scene.frame_set(1)
scene.render.engine = 'BLENDER_EEVEE_NEXT'
scene.render.resolution_percentage = 50
scene.render.dither_intensity = 0.0
scene.cycles.use_denoising = False
scene.cycles.samples = 128
scene.cycles.sampling_pattern = 'TABULATED_SOBOL'
scene.cycles.use_adaptive_sampling = False
scene.cycles.use_light_tree = False
scene.cycles.blur_glossy = 0.0
scene.cycles.sample_clamp_indirect = 0.0
scene.view_settings.view_transform = 'Standard'
bpy.context.view_layer.update()

# ---- added for rendering (the .blend has no active camera and no usable light): camera, sun
cam_auto = bpy.data.cameras.new('AutoCamera')
cam_auto.lens = 50.0
cam_auto.sensor_width = 36.0
cam_auto.clip_end = 1000.0
ob_auto_camera = bpy.data.objects.new('AutoCamera', cam_auto)
scene.collection.objects.link(ob_auto_camera)
ob_auto_camera.location = (19.2749, -17.6299, 21.9199)
ob_auto_camera.rotation_euler = (1.09748, -7.21219e-08, 0.694738)
scene.camera = ob_auto_camera
light_auto_sun = bpy.data.lights.new('AutoSun', 'SUN')
light_auto_sun.energy = 3.0
light_auto_sun.angle = 0.0523599
ob_auto_sun = bpy.data.objects.new('AutoSun', light_auto_sun)
scene.collection.objects.link(ob_auto_sun)
ob_auto_sun.rotation_euler = (0.872665, 0.174533, 0.523599)
bpy.context.view_layer.update()

